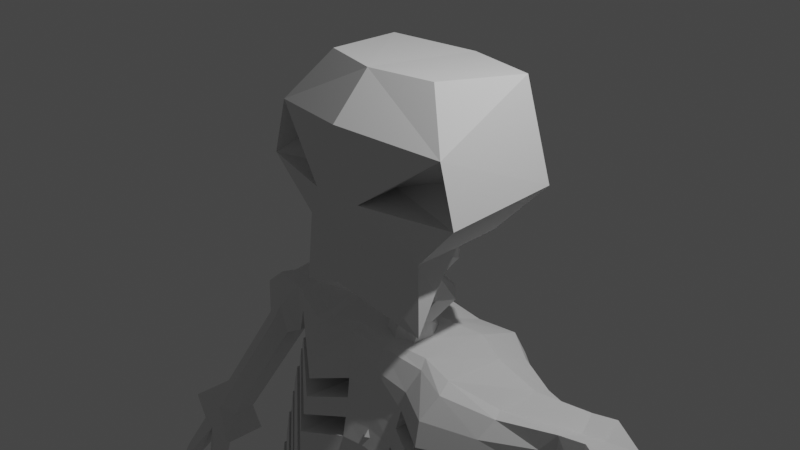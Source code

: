 # Source: blender_squelette_exo.blend  (saved by Blender 2.80.75; exported with 4.5.12 LTS)
import bpy
from mathutils import Matrix  # noqa: F401  (used for matrix-valued properties, if any)

bpy.ops.wm.read_factory_settings(use_empty=True)
scene = bpy.context.scene
scene.name = 'Scene'

# ---- collections
col_collection = bpy.data.collections.new('Collection'); scene.collection.children.link(col_collection)

# ---- world
world_world = bpy.data.worlds.new('World'); scene.world = world_world
world_world.use_nodes = True; world_world.node_tree.nodes.clear()
_N = world_world.node_tree.nodes; _L = world_world.node_tree.links
n0 = _N.new('ShaderNodeOutputWorld'); n0.name = 'World Output'; n0.location = (300, 300)
n1 = _N.new('ShaderNodeBackground'); n1.name = 'Background'; n1.location = (10, 300)
n1.inputs[0].default_value = (0.05088, 0.05088, 0.05088, 1.0)
_L.new(n1.outputs[0], n0.inputs[0])
n0.is_active_output = True
world_world.color = (0.05088, 0.05088, 0.05088)
world_world.use_sun_shadow = False
world_world.sun_shadow_jitter_overblur = 0.0

# ---- cameras
cam_camera = bpy.data.cameras.new('Camera')
cam_camera.clip_end = 100.0
cam_camera.ortho_scale = 7.314

# ---- lights
light_light = bpy.data.lights.new('Light', 'POINT')
light_light.transmission_factor = 0.0
light_light.energy = 1000.0
light_light.shadow_soft_size = 0.1
light_light.shadow_maximum_resolution = 0.006
light_light.use_absolute_resolution = True

# ---- meshes
me_cube_002 = bpy.data.meshes.new('Cube.002')
me_cube_002.from_pydata([(0.0, -0.7952, 0.1484), (1.104, -0.5453, 1.132), (0.0, 1.155, 0.1481), (1.284, -0.5442, 0.504), (0.4404, 0.9643, -0.07901), (0.4896, 1.076, 0.9339), (0.9176, 1.078, 0.432), (0.0, 0.9937, -0.219), (0.0, -0.8342, 1.244), (0.2949, -0.812, 0.5153), (0.0, -0.8202, -0.4178), (1.012, -0.1025, 0.7889), (0.2855, -0.3009, 0.5389), (0.8386, -0.5311, -0.8196), (0.0, -0.4009, 1.698), (0.0, 1.062, 1.532), (0.6378, -0.2799, -0.8284), (0.695, -0.2249, 1.685), (0.0, -0.3913, -0.7784), (0.8152, 0.0007847, -0.01858), (0.7975, 0.5602, -0.01408), (0.9215, 0.7977, 1.582), (0.7896, -0.4967, -0.03873), (1.247, 0.8139, 0.5305), (0.7847, -0.253, -0.4391), (0.0, -0.8647, 0.5065), (0.2544, 0.408, -0.01312), (0.2701, 0.7006, -0.1362), (0.0, -0.0505, -0.3187), (0.0, 0.362, 0.003407), (0.0, 0.8609, -0.3654), (0.2161, 0.4563, -0.1912), (0.2307, 0.6499, -0.2867), (0.0, 0.3695, -0.154), (0.0, 0.9058, -0.6815), (0.2482, 0.3437, -0.4412), (0.2684, 0.6083, -0.5715), (0.0, 0.2429, -0.3986), (0.0, 0.5855, -0.8146), (0.191, 0.2347, -0.6634), (0.2035, 0.3958, -0.7431), (0.0, 0.1557, -0.6291), (0.0, 0.8478, -1.089), (0.268, 0.2804, -0.9628), (0.2941, 0.5483, -1.04), (0.0, 0.06588, -0.9365), (0.0, 0.4462, -1.257), (0.2118, 0.08103, -1.168), (0.2289, 0.2575, -1.225), (0.0, 0.01369, -1.145), (0.0, 0.6648, -1.547), (0.2116, -0.003672, -1.546), (0.2213, 0.3175, -1.582), (0.0, -0.1094, -1.531), (0.0, 0.3602, -1.703), (0.1297, -0.06728, -1.754), (0.1291, 0.144, -1.744), (0.0, -0.1818, -1.747), (0.0, 0.5252, -1.979), (0.1924, -0.1637, -1.987), (0.1753, 0.1636, -2.015), (0.0, -0.3123, -1.975), (0.0, 0.2707, -2.213), (0.1117, -0.1985, -2.217), (0.1011, 0.01896, -2.234), (0.0, -0.3123, -2.209), (0.0, 0.2559, -2.615), (0.1955, -0.3723, -2.471), (0.1856, -0.06087, -2.579), (0.0, -0.5205, -2.456), (0.0, 0.1727, -2.807), (0.1411, -0.2563, -2.73), (0.1345, -0.04372, -2.789), (0.0, -0.3763, -2.726), (0.0, 0.3141, -3.129), (0.205, -0.3906, -2.998), (0.1896, -0.06925, -3.101), (0.0, -0.5428, -2.987), (0.0, 0.2343, -3.314), (0.1488, -0.1665, -3.229), (0.1378, 0.04259, -3.281), (0.0, -0.2886, -3.224), (0.0, 0.3466, -3.488), (1.174, 0.9779, -8.263), (0.1919, -0.1747, -3.586), (0.0, -0.6561, -3.55), (1.347, 1.117, -9.952), (0.1409, -0.2088, -3.74), (0.1355, 0.005691, -3.764), (1.291, -0.3214, -8.674), (1.428, 0.1761, -10.25), (0.2013, -0.5092, -3.548), (0.0, 0.8278, -9.647), (0.0, 0.2027, -3.767), (0.0, -0.303, -3.743), (0.0, 0.4615, -3.916), (0.2042, -0.3667, -3.962), (0.1869, -0.06249, -4.017), (0.0, -0.5081, -3.961), (0.0, 0.3295, -4.166), (0.1401, -0.07778, -4.127), (0.1295, 0.1392, -4.155), (0.0, -0.1777, -4.126), (0.0, 0.4956, -4.314), (0.1682, -0.314, -4.382), (0.1903, -0.01649, -4.374), (0.0, -0.4304, -4.391), (0.0, 0.1822, -4.48), (0.1137, -0.2059, -4.511), (0.1279, -0.01595, -4.503), (0.0, -0.2855, -4.518), (1.705, 0.8323, -8.403), (1.82, 0.7856, -9.658), (1.76, 0.2127, -8.599), (1.841, 0.5444, -9.733), (1.256, 1.234, -9.107), (0.0, 1.02, -9.245), (1.364, 0.02593, -9.493), (1.758, 1.003, -9.038), (1.797, 0.564, -9.175), (0.0, 0.5192, -4.611), (0.176, -0.2617, -4.706), (0.1879, 0.02617, -4.672), (0.0, -0.3883, -4.721), (0.0, 0.5072, -7.392), (0.131, 0.1129, -7.458), (0.1416, 0.3159, -7.436), (0.0, 0.00368, -7.468), (0.0, 0.6463, -7.681), (0.2085, 0.05035, -7.886), (0.2143, 0.3549, -7.791), (0.0, -0.07842, -7.921), (0.0, 0.5742, -8.397), (0.0, -0.09371, -8.617), (0.0, 0.2513, -8.492), (0.0, -0.6549, -3.334), (0.0, -0.1514, -1.387), (0.0, 1.005, -3.664), (0.0, 1.269, -1.713), (1.839, -0.04455, -2.9), (2.119, 0.4792, -1.773), (1.899, 0.7675, -3.04), (1.864, 0.7475, -1.822), (0.9004, 0.5375, -3.88), (0.9715, 0.9551, -1.653), (0.8193, -0.9021, -3.622), (0.8842, -0.1497, -1.461), (0.0, -0.5216, -2.585), (0.0, 1.379, -2.876), (1.915, 0.903, -2.602), (1.852, 0.09228, -2.462), (0.8279, -0.7458, -2.717), (0.9366, 1.014, -3.031), (1.845, 0.01304, -2.686), (1.849, 0.05959, -2.62), (1.906, 0.825, -2.826), (1.911, 0.8719, -2.76), (0.0, 1.174, -3.364), (0.0, 1.297, -3.101), (0.9484, 1.085, -2.825), (0.9601, 1.136, -2.61), (0.9706, 1.163, -2.391), (0.9815, 1.171, -2.079), (0.8343, -0.6905, -2.512), (0.8412, -0.6321, -2.302), (0.8473, -0.5783, -2.09), (0.8523, -0.5298, -1.784), (1.845, 0.1085, -2.39), (1.838, 0.1251, -2.315), (1.83, 0.1469, -2.241), (1.852, 0.149, -1.94), (1.908, 0.9186, -2.53), (1.901, 0.9338, -2.454), (1.893, 0.9479, -2.378), (1.886, 0.9603, -2.21), (0.0, 1.43, -2.564), (0.0, 1.469, -2.335), (0.0, 1.497, -2.197), (0.0, 1.515, -1.966), (0.0, -0.3511, -1.667), (0.0, -0.3522, -1.922), (0.0, -0.3994, -2.147), (0.0, -0.4555, -2.37), (0.0, -0.5412, -2.819), (0.0, -0.5855, -3.095), (0.911, 0.7336, -3.603), (0.9234, 0.8984, -3.294), (0.8217, -0.8302, -3.322), (0.8249, -0.775, -2.994), (0.2951, 0.9526, -3.661), (0.4914, -0.089, -1.402), (0.5291, 1.282, -1.659), (0.2633, -0.7018, -3.401), (0.3203, -0.6221, -3.149), (0.3613, 1.134, -3.428), (0.3925, 1.36, -2.922), (0.3318, -0.5417, -2.617), (0.5172, 1.499, -2.028), (0.488, 1.482, -2.255), (0.46, 1.453, -2.388), (0.4279, 1.412, -2.614), (0.44, -0.3229, -1.744), (0.4148, -0.3631, -1.969), (0.3874, -0.4137, -2.189), (0.359, -0.474, -2.407), (0.3518, -0.5681, -2.861), (0.4031, 1.268, -3.155), (2.347, 0.2351, -1.638), (2.33, 0.7691, -1.637), (2.398, 0.3055, -2.57), (2.711, 0.3227, -2.349), (2.392, 0.6371, -2.567), (2.704, 0.6544, -2.346), (2.0, 0.7615, -2.321), (2.62, 0.7791, -1.884), (2.018, 0.2263, -2.322), (2.637, 0.2451, -1.885), (2.026, 0.221, -1.701), (2.042, 0.7321, -1.684), (2.545, 0.7864, -2.454), (2.558, 0.1735, -2.461), (2.331, 0.1593, -2.103), (2.311, 0.7696, -2.102), (4.739, 0.4157, -5.075), (4.286, 0.4084, -5.389), (4.722, 0.6859, -5.074), (4.269, 0.6786, -5.388), (4.178, 0.3756, -4.43), (3.864, 0.3582, -4.648), (4.171, 0.7073, -4.427), (3.857, 0.6899, -4.645), (4.608, 0.859, -4.635), (3.894, 0.837, -5.132), (4.628, 0.2459, -4.636), (3.914, 0.2239, -5.133), (4.515, 0.405, -5.239), (4.498, 0.6752, -5.238), (4.011, 0.8391, -4.535), (4.023, 0.2263, -4.541), (4.273, 0.1472, -4.885), (4.25, 0.8479, -4.884), (1.85, 0.498, -2.049), (2.399, 0.5043, -1.723), (2.395, 0.4713, -2.568), (2.707, 0.4886, -2.347), (2.628, 0.5121, -1.884), (2.009, 0.494, -2.322), (4.73, 0.5508, -5.074), (4.278, 0.5435, -5.389), (4.175, 0.5414, -4.429), (3.86, 0.5241, -4.647), (3.904, 0.5304, -5.132), (4.618, 0.5524, -4.636), (1.395, 0.8428, -1.792), (1.339, 0.1415, -1.722), (1.336, -0.1823, -1.929), (1.337, -0.2159, -2.165), (1.432, 1.065, -2.144), (1.431, 1.054, -2.385), (4.532, 0.6917, -5.3), (4.552, 0.5462, -5.295), (5.174, 0.6258, -6.709), (4.295, 0.5297, -5.451), (4.929, 0.5932, -6.858), (4.572, 0.4067, -5.291), (4.85, 0.7366, -6.481), (4.885, 0.4507, -6.475), (5.984, 0.695, -7.773), (6.097, 0.5046, -7.865), (6.079, 0.3881, -7.593), (5.687, 0.3012, -7.807), (5.482, 0.6072, -6.524), (4.809, 0.5747, -5.139), (5.724, 0.6519, -6.375), (5.749, 0.7863, -6.736), (5.794, 0.502, -6.724), (6.375, 0.6896, -7.531), (6.284, 0.7634, -8.92), (6.428, 0.297, -8.726), (5.876, 0.07177, -8.919), (6.786, 0.6844, -8.581), (6.559, 0.5725, -9.341), (6.676, 0.2955, -9.225), (0.0, 0.6653, -1.44), (0.9856, 0.5059, -1.446), (0.5674, 0.7033, -1.42), (1.424, 0.5893, -1.67), (0.0, -0.2358, -1.439), (0.934, -0.3243, -1.534), (0.5315, -0.1905, -1.485), (1.403, -0.004931, -1.737), (4.366, 0.4981, -5.41), (5.788, 0.3012, -7.745), (6.299, 0.59, -7.539), (4.748, 0.5316, -5.178), (4.918, 0.5566, -6.759), (5.742, 0.6135, -6.465), (6.017, 0.08525, -8.835), (6.859, 0.6306, -8.067), (0.7744, 0.6598, -10.02), (0.3947, 1.023, -10.08), (0.2706, 0.2467, -10.2), (1.267, 0.4053, -10.16), (1.247, 1.023, -9.979), (0.578, 0.5075, -11.23), (1.168, 0.5286, -11.2), (0.5704, 0.8817, -11.22), (1.16, 0.9028, -11.19), (0.1395, 1.032, -10.75), (1.481, 1.06, -10.68), (0.1675, 0.3404, -10.75), (1.509, 0.3688, -10.69), (0.7503, 0.3595, -10.05), (0.7636, 0.9711, -9.973), (0.8756, 1.029, -11.26), (0.8769, 0.3595, -11.21), (0.844, 0.2557, -10.72), (0.8121, 1.204, -10.72), (2.766, 0.2177, -15.27), (1.916, 0.2117, -15.32), (2.74, 0.5099, -15.18), (1.89, 0.5039, -15.23), (2.543, -0.06456, -14.34), (1.953, -0.08231, -14.37), (2.53, 0.2959, -14.23), (1.94, 0.2781, -14.26), (2.938, 0.579, -14.64), (1.596, 0.558, -14.71), (2.975, -0.0873, -14.83), (1.634, -0.1083, -14.91), (2.34, 0.209, -15.3), (2.313, 0.5012, -15.22), (2.242, 0.4184, -14.25), (2.252, -0.2262, -14.4), (2.308, -0.1931, -14.9), (2.266, 0.5685, -14.68), (0.3225, 0.6589, -10.02), (1.263, 0.7137, -10.13), (0.5742, 0.6946, -11.23), (1.164, 0.7157, -11.2), (1.495, 0.7146, -10.68), (0.1535, 0.6862, -10.75), (2.753, 0.3638, -15.23), (1.903, 0.3578, -15.27), (2.536, 0.1157, -14.28), (1.947, 0.09791, -14.32), (1.615, 0.2248, -14.81), (2.957, 0.2459, -14.74), (2.308, 0.5391, -15.29), (2.341, 0.3822, -15.34), (2.028, 0.962, -17.05), (1.876, 0.3599, -15.35), (1.587, 0.9225, -17.06), (2.373, 0.2318, -15.39), (1.781, 0.979, -16.61), (1.837, 0.6463, -16.7), (2.076, 1.63, -18.43), (2.319, 1.428, -18.67), (2.152, 1.08, -18.41), (1.757, 1.326, -18.6), (2.583, 0.9472, -17.05), (2.804, 0.4174, -15.33), (3.022, 0.9997, -17.04), (2.764, 1.234, -17.36), (2.839, 1.154, -17.46), (2.83, 1.483, -18.52), (2.004, 0.327, -15.36), (1.931, 1.187, -18.62), (2.678, 1.304, -18.56), (2.694, 0.3698, -15.34), (1.651, 0.8579, -16.97), (2.975, 0.9813, -17.14), (1.254, 0.09078, -8.544), (1.402, 0.4745, -10.15), (0.0, 0.2078, -9.849), (1.743, 0.4093, -8.537), (1.835, 0.6209, -9.709), (1.785, 0.7032, -9.131), (0.0, 0.3275, -9.469), (1.379, 0.7425, -10.07), (0.0, 0.2133, -8.657), (1.829, 0.6896, -9.688), (0.0, 0.6167, -9.375), (1.221, 0.4611, -8.426), (0.0, 0.4666, -9.764), (1.727, 0.5859, -8.481), (1.774, 0.8284, -9.092), (1.355, 1.015, -9.984), (1.822, 0.7596, -9.666), (0.0, 0.911, -9.28), (1.187, 0.838, -8.307), (0.0, 0.7301, -9.678), (1.711, 0.7656, -8.424), (1.763, 0.9557, -9.052), (1.263, -0.01231, -8.576), (0.0, 0.1357, -9.872), (1.747, 0.3601, -8.552), (1.788, 0.6684, -9.142), (1.409, 0.3999, -10.18), (1.836, 0.6018, -9.715), (0.0, 0.247, -9.495), (0.0, 0.7639, -8.454), (0.0, 0.8745, -9.696), (0.0, -0.0388, -9.991), (0.0, -0.5196, -8.87), (0.0, 0.008954, -9.56), (0.0, 1.055, -9.223), (0.0, 0.2509, -9.898), (0.0, 0.5113, -9.814), (0.0, 0.7762, -9.728), (0.0, -0.2142, -8.771), (0.0, 0.1785, -9.921), (1.221, 1.096, -9.931), (1.236, 0.3752, -10.15), (0.7373, 1.018, -9.848), (0.7511, 0.306, -10.07), (0.0, -0.6888, -3.602), (0.0, 0.9714, -3.852), (1.836, -0.07704, -3.003), (1.896, 0.7366, -3.144), (0.9, 0.498, -4.147), (0.8176, -0.9366, -3.889), (0.2933, 0.9186, -3.929), (0.2615, -0.7358, -3.668), (0.0, -0.7374, -3.863), (0.0, 0.9166, -4.113), (1.833, -0.1207, -3.265), (1.892, 0.6952, -3.406), (0.9018, 0.4348, -4.407), (0.8161, -0.9879, -4.151), (0.2927, 0.8638, -4.19), (0.2596, -0.7857, -3.929), (0.0, 0.8693, -4.3), (0.0, -0.7751, -4.051), (0.2959, 0.8165, -4.376), (1.833, -0.1556, -3.274), (1.891, 0.6612, -3.414), (0.8167, -1.026, -4.338), (0.9057, 0.3847, -4.594), (0.2603, -0.8241, -4.117), (0.0, 0.7795, -4.615), (0.0, -0.8423, -4.367), (0.304, 0.7263, -4.691), (1.832, -0.2123, -3.591), (1.89, 0.6049, -3.732), (0.8174, -1.089, -4.655), (0.9137, 0.2954, -4.909), (0.2624, -0.8921, -4.433), (0.0, 0.1933, -4.912), (0.1227, -0.1508, -4.991), (0.1117, 0.02886, -4.956), (0.0, -0.2374, -5.031), (0.0, 0.4588, -5.104), (0.1655, -0.1351, -5.39), (0.1848, 0.1141, -5.256), (0.0, -0.243, -5.449), (0.0, 0.44, -5.428), (0.1257, -0.1499, -5.715), (0.1261, 0.01383, -5.592), (0.0, -0.2579, -5.735), (0.0, 0.7055, -6.377), (0.1801, 0.4056, -6.508), (0.1592, 0.09959, -6.649), (0.0, -0.07585, -6.578), (0.0, 0.5533, -5.711), (0.1729, -0.03828, -6.086), (0.194, 0.2842, -5.924), (0.0, -0.1798, -6.098), (0.0, 0.4915, -6.166), (0.1251, 0.08984, -6.344), (0.1388, 0.2921, -6.252), (0.0, -0.03119, -6.296), (0.0, 0.6016, -6.906), (0.1417, 0.217, -6.857), (0.1314, 0.4207, -6.892), (0.0, 0.09793, -6.855), (0.0, 0.692, -7.146), (0.1788, 0.06918, -7.221), (0.2002, 0.3993, -7.199), (0.0, -0.0675, -7.234), (0.0, 0.7119, -4.843), (0.0, -0.8922, -4.597), (0.3112, 0.6564, -4.919), (1.831, -0.2551, -3.685), (1.889, 0.5632, -3.826), (0.8171, -1.132, -4.885), (0.9194, 0.2305, -5.137), (0.2639, -0.9419, -4.663), (0.0, 0.63, -5.112), (0.0, -0.9497, -4.869), (0.3197, 0.5729, -5.188), (1.83, -0.3051, -3.958), (1.889, 0.5127, -4.098), (0.8162, -1.181, -5.158), (0.9251, 0.1574, -5.407), (0.2651, -0.9984, -4.935), (0.6935, 1.016, -11.24), (0.6985, 0.4478, -11.22), (0.4403, 0.3063, -10.74), (0.4107, 1.195, -10.73), (2.087, 0.2106, -15.31), (2.061, 0.5028, -15.22), (2.062, 0.409, -14.26), (2.074, -0.1403, -14.38), (1.906, -0.1425, -14.9), (1.866, 0.5622, -14.7), (0.464, 0.2922, -10.14), (0.5047, 0.6593, -10.02), (0.5435, 1.002, -10.04), (2.392, 0.4143, -14.24), (1.022, 1.024, -11.22), (7.025, 0.6339, -9.074), (6.331, 0.1046, -9.305), (6.935, 0.5056, -9.081), (6.766, 0.415, -9.643), (6.866, 0.1816, -9.531), (6.468, 0.03987, -9.684), (7.166, 0.5028, -9.425), (6.57, 0.04853, -9.624), (7.089, 0.3927, -9.431), (6.236, 0.3021, -8.088), (5.772, 0.1982, -8.306), (6.584, 0.7243, -8.002), (6.119, 0.7257, -8.288), (5.891, 0.2042, -8.235), (6.494, 0.5954, -8.008), (6.921, 0.7133, -8.016), (7.235, 0.7399, -8.298), (7.201, 0.6329, -8.744), (7.339, 0.5256, -9.008), (7.407, 0.7295, -8.561), (7.03, 0.6768, -8.655), (6.648, 0.7015, -7.773), (5.727, 0.2523, -8.044), (6.048, 0.7096, -8.017), (6.153, 0.3504, -7.812), (5.837, 0.2552, -7.977), (6.392, 0.5925, -7.762), (7.49, 0.5717, -8.959), (6.522, 0.6168, -7.744), (6.712, 0.6242, -7.988), (7.151, 0.6486, -8.293), (7.314, 0.6568, -8.557), (7.424, 0.5259, -8.953), (6.927, 0.2219, -9.806), (6.946, 0.1448, -9.765), (6.974, 0.07618, -9.746), (6.814, 0.00421, -9.796), (6.759, -0.000472, -9.828), (6.92, 0.2485, -9.821), (7.095, 0.1903, -9.692), (7.136, 0.2498, -9.688), (6.212, 0.0945, -9.376), (6.788, 0.6578, -8.327), (7.056, 0.6629, -8.476), (7.223, 0.6447, -8.652), (7.347, 0.5257, -8.98), (0.0, 1.283, 0.8401), (2.279, 1.275, -19.13), (2.152, 0.8014, -18.76), (1.898, 0.9631, -19.03), (2.647, 1.033, -19.09), (1.931, 0.7618, -18.84), (2.53, 0.8914, -18.83), (2.271, -0.2804, -19.22), (2.152, -0.7577, -18.77), (1.898, -0.596, -19.04), (2.647, -0.5265, -19.1), (1.931, -0.7973, -18.86), (2.53, -0.6676, -18.85)], [], [(9, 8, 25), (1, 3, 23), (20, 23, 19), (15, 14, 21), (1, 21, 17), (0, 13, 22), (22, 24, 19), (3, 22, 19, 23), (20, 4, 6, 23), (21, 23, 6, 5), (16, 24, 13), (22, 13, 24), (13, 10, 18, 16), (4, 7, 2, 6), (9, 3, 12), (9, 0, 22, 3), (1, 17, 14, 8), (12, 11, 1, 9), (13, 0, 10), (19, 24, 28, 26), (3, 1, 11), (5, 15, 21), (21, 14, 17), (21, 1, 23), (25, 0, 9), (8, 9, 1), (20, 19, 26, 27), (18, 28, 24, 16), (28, 29, 26), (20, 27, 7, 4), (27, 26, 29, 7), (32, 30, 33, 31), (34, 36, 40, 38), (30, 32, 36, 34), (32, 31, 35, 36), (31, 33, 37, 35), (36, 35, 39, 40), (35, 37, 41, 39), (50, 52, 56, 54), (42, 44, 48, 46), (44, 43, 47, 48), (43, 45, 49, 47), (52, 51, 55, 56), (51, 53, 57, 55), (58, 60, 64, 62), (60, 59, 63, 64), (59, 61, 65, 63), (66, 68, 72, 70), (68, 67, 71, 72), (67, 69, 73, 71), (74, 76, 80, 78), (76, 75, 79, 80), (75, 77, 81, 79), (82, 84, 88, 93), (88, 87, 94, 93), (84, 91, 87, 88), (91, 85, 94, 87), (97, 95, 93, 88), (80, 84, 82, 78), (80, 79, 91, 84), (95, 97, 101, 99), (97, 96, 100, 101), (96, 98, 102, 100), (103, 105, 109, 107), (105, 104, 108, 109), (104, 106, 110, 108), (41, 45, 43, 39), (40, 39, 43, 44), (40, 44, 42, 38), (48, 47, 51, 52), (48, 52, 50, 46), (49, 53, 51, 47), (57, 61, 59, 55), (56, 60, 58, 54), (56, 55, 59, 60), (64, 68, 66, 62), (64, 63, 67, 68), (65, 69, 67, 63), (72, 76, 74, 70), (72, 71, 75, 76), (73, 77, 75, 71), (81, 85, 91, 79), (87, 96, 97, 88), (94, 98, 96, 87), (105, 103, 99, 101), (104, 105, 101, 100), (106, 104, 100, 102), (116, 389, 132, 401, 406), (406, 401, 83, 115), (115, 83, 111, 118), (411, 415, 413, 398, 90, 403), (397, 396, 113, 119), (387, 86, 112, 388), (117, 90, 114, 119), (394, 89, 113, 396), (89, 117, 119, 113), (399, 397, 119, 114), (86, 115, 118, 112), (402, 406, 115, 86, 412, 414), (391, 389, 116, 92), (110, 123, 121, 108), (109, 108, 121, 122), (109, 122, 120, 107), (128, 130, 134, 132), (130, 129, 133, 134), (127, 131, 129, 125), (126, 125, 129, 130), (126, 130, 128, 124), (171, 172, 168, 167), (420, 421, 418, 419), (285, 283, 136, 190), (286, 284, 146, 254), (192, 135, 416, 423), (256, 255, 166, 165), (189, 194, 185, 143), (192, 193, 184, 135), (141, 155, 153, 139), (139, 153, 187, 145), (197, 191, 144, 162), (198, 197, 162, 161), (200, 199, 160, 159), (290, 254, 146, 288), (167, 168, 164, 163), (289, 190, 136, 287), (204, 203, 181, 182), (202, 201, 179, 180), (173, 174, 170, 169), (174, 142, 241, 170), (258, 257, 174, 173), (257, 253, 142, 174), (159, 160, 172, 171), (186, 152, 149, 156), (156, 149, 150, 154), (205, 196, 147, 183), (154, 150, 151, 188), (143, 185, 155, 141), (206, 195, 152, 186), (198, 199, 176, 177), (195, 148, 175, 200), (194, 157, 158, 206), (180, 181, 203, 202), (147, 196, 204, 182), (184, 193, 205, 183), (158, 148, 195, 206), (188, 151, 196, 205), (165, 166, 201, 202), (163, 164, 203, 204), (288, 146, 190, 289), (175, 176, 199, 200), (177, 178, 197, 198), (178, 138, 191, 197), (145, 187, 193, 192), (137, 157, 194, 189), (421, 420, 422, 423), (284, 285, 190, 146), (198, 161, 165, 202), (199, 203, 164, 160), (200, 159, 163, 204), (195, 196, 151, 152), (206, 186, 188, 205), (194, 193, 187, 185), (198, 202, 203, 199), (200, 204, 196, 195), (206, 205, 193, 194), (185, 187, 153, 155), (186, 156, 154, 188), (150, 149, 152, 151), (160, 164, 168, 172), (256, 165, 161, 258), (159, 171, 167, 163), (26, 31, 33, 29), (31, 26, 27, 32), (7, 30, 32, 27), (140, 242, 208, 218), (222, 214, 212, 219), (240, 232, 230, 237), (221, 216, 207, 217), (246, 243, 209, 215), (245, 242, 207, 216), (244, 245, 216, 210), (241, 246, 215, 170), (220, 210, 216, 221), (218, 208, 214, 222), (142, 218, 222, 213), (209, 220, 221, 215), (215, 221, 217, 170), (213, 222, 219, 211), (241, 140, 218, 142), (239, 234, 224, 235), (252, 249, 227, 233), (251, 248, 224, 234), (250, 251, 234, 228), (247, 252, 233, 223), (238, 228, 234, 239), (236, 226, 232, 240), (225, 236, 240, 231), (227, 238, 239, 233), (233, 239, 235, 223), (231, 240, 237, 229), (244, 210, 227, 249), (210, 220, 238, 227), (220, 209, 228, 238), (219, 212, 229, 237), (211, 219, 237, 230), (243, 211, 230, 250), (209, 243, 250, 228), (212, 244, 249, 229), (225, 231, 252, 247), (230, 232, 251, 250), (232, 226, 248, 251), (231, 229, 249, 252), (142, 213, 246, 241), (212, 214, 245, 244), (214, 208, 242, 245), (213, 211, 243, 246), (217, 207, 242, 140), (169, 256, 258, 173), (162, 144, 253, 257), (161, 162, 257, 258), (217, 140, 254, 290), (169, 170, 255, 256), (218, 286, 254, 140), (170, 241, 140, 217), (259, 265, 261, 260), (260, 261, 266, 264), (291, 295, 263, 262), (262, 263, 265, 259), (260, 264, 291, 262, 259), (295, 266, 269, 292), (261, 265, 267, 268), (265, 263, 270, 267), (266, 261, 268, 269), (264, 275, 271, 260), (260, 271, 274, 259), (259, 274, 273, 272), (294, 296, 275, 264), (260, 259, 272, 294, 264), (273, 274, 267, 276), (524, 520, 278, 297), (271, 275, 269, 268), (296, 273, 276, 293), (274, 271, 268, 267), (277, 279, 552, 281), (280, 277, 281, 511), (523, 521, 279, 277), (522, 523, 277, 280), (280, 511, 513), (297, 278, 282, 512), (142, 253, 286, 218), (144, 191, 285, 284), (253, 144, 284, 286), (191, 138, 283, 285), (170, 217, 290, 255), (166, 288, 289, 201), (201, 289, 287, 179), (255, 290, 288, 166), (225, 247, 272), (259, 236, 225, 272), (226, 236, 259), (279, 297, 512, 552), (278, 280, 513, 282), (275, 296, 293, 269), (521, 524, 297, 279), (272, 273, 296, 294), (520, 525, 280, 278), (263, 295, 292, 270), (264, 266, 295, 291), (247, 272, 294, 223), (226, 259, 262), (248, 226, 262), (291, 224, 248, 262), (235, 264, 291, 224), (223, 294, 264, 235), (299, 337, 303, 313), (317, 309, 307, 510, 314), (505, 327, 325, 502), (316, 311, 302, 312), (341, 338, 304, 310), (340, 337, 302, 311), (339, 340, 311, 305), (336, 341, 310, 301), (315, 305, 311, 316), (313, 303, 309, 317), (508, 313, 317, 499), (497, 315, 316, 498), (498, 316, 312, 506), (499, 317, 314, 496), (507, 299, 313, 508), (504, 329, 319, 500), (347, 344, 322, 328), (346, 343, 319, 329), (345, 346, 329, 323), (342, 347, 328, 318), (503, 323, 329, 504), (501, 321, 327, 505), (320, 331, 335, 326), (322, 333, 334, 328), (328, 334, 330, 318), (326, 335, 332, 509, 324), (339, 305, 322, 344), (305, 315, 333, 322), (497, 304, 323, 503), (314, 510, 509, 332), (496, 314, 332, 502), (338, 306, 325, 345), (304, 338, 345, 323), (307, 339, 344, 324), (320, 326, 347, 342), (325, 327, 346, 345), (327, 321, 343, 346), (326, 324, 344, 347), (300, 308, 341, 336), (307, 309, 340, 339), (309, 303, 337, 340), (308, 306, 338, 341), (312, 302, 337, 299), (506, 507, 299, 312), (348, 354, 350, 349), (349, 350, 355, 353), (366, 370, 352, 351), (351, 352, 354, 348), (349, 353, 366, 351, 348), (370, 355, 358, 367), (350, 354, 356, 357), (354, 352, 359, 356), (355, 350, 357, 358), (353, 364, 360, 349), (349, 360, 363, 348), (348, 363, 362, 361), (369, 371, 364, 353), (349, 348, 361, 369, 353), (362, 363, 356, 365), (360, 364, 358, 357), (371, 362, 365, 368), (363, 360, 357, 356), (320, 342, 361), (348, 331, 320, 361), (321, 501, 331, 348), (364, 371, 368, 358), (361, 362, 371, 369), (352, 370, 367, 359), (353, 355, 370, 366), (342, 361, 369, 318), (321, 348, 351), (343, 321, 351), (366, 319, 343, 351), (330, 353, 366, 319, 500), (318, 369, 353, 330), (395, 400, 378, 374), (381, 386, 377, 376), (383, 372, 375, 385), (398, 373, 376, 399), (386, 385, 375, 377), (134, 380, 410, 133), (131, 133, 129), (393, 392, 385, 386), (390, 383, 385, 392), (388, 393, 386, 381), (374, 378, 382, 384), (373, 379, 381, 376), (400, 405, 404, 410, 380, 382, 378), (112, 118, 393, 388), (83, 390, 392, 111), (118, 111, 392, 393), (414, 412, 303, 313), (384, 382, 389, 391), (379, 387, 388, 381), (382, 380, 132, 389), (90, 398, 399, 114), (376, 377, 397, 399), (372, 394, 396, 375), (377, 375, 396, 397), (312, 302, 413, 415), (374, 407, 411, 395), (372, 133, 410, 394), (92, 402, 409, 391), (132, 134, 380), (391, 409, 408, 384), (384, 408, 407, 374), (383, 134, 133, 372), (92, 116, 406, 402), (90, 117, 405, 403), (394, 410, 404, 89), (117, 89, 404, 405), (401, 132, 134, 383, 390, 83), (29, 33, 30, 7), (12, 3, 11), (302, 337, 379, 373), (303, 412, 86, 387), (413, 302, 373, 398), (337, 303, 387, 379), (407, 312, 415, 411), (402, 414, 313, 409), (409, 313, 299, 408), (408, 299, 312, 407), (422, 420, 428, 430), (419, 418, 426, 427), (420, 419, 427, 428), (189, 192, 423, 422), (141, 139, 145, 143), (192, 189, 143, 145), (137, 189, 422, 417), (421, 423, 431, 429), (418, 421, 429, 426), (417, 422, 430, 425), (423, 416, 424, 431), (439, 433, 441, 447), (432, 434, 442, 440), (435, 437, 445, 443), (425, 430, 434, 432), (431, 424, 433, 439), (447, 441, 481, 487), (438, 436, 444, 446), (436, 435, 443, 444), (434, 438, 446, 442), (437, 439, 447, 445), (431, 430, 428, 429), (434, 430, 431, 439), (439, 437, 438, 434), (436, 438, 437, 435), (427, 426, 429, 428), (452, 454, 458, 456), (454, 453, 457, 458), (453, 455, 459, 457), (454, 452, 448, 450), (453, 454, 450, 449), (455, 453, 449, 451), (464, 466, 470, 468), (466, 465, 469, 470), (465, 467, 471, 469), (466, 464, 456, 458), (465, 466, 458, 457), (467, 465, 457, 459), (476, 478, 126, 124), (478, 477, 125, 126), (477, 479, 127, 125), (478, 476, 472, 474), (477, 478, 474, 473), (479, 477, 473, 475), (122, 121, 449, 450), (123, 451, 449, 121), (122, 450, 448, 120), (468, 470, 461, 460), (469, 471, 463, 462), (470, 469, 462, 461), (460, 461, 474, 472), (461, 462, 473, 474), (462, 463, 475, 473), (480, 482, 490, 488), (483, 485, 493, 491), (485, 487, 495, 493), (440, 442, 482, 480), (487, 481, 489, 495), (486, 484, 492, 494), (484, 483, 491, 492), (482, 486, 494, 490), (490, 495, 489, 488), (447, 442, 446, 445), (495, 490, 494, 493), (447, 487, 482, 442), (487, 485, 486, 482), (484, 486, 485, 483), (492, 491, 493, 494), (444, 443, 445, 446), (301, 336, 507, 506), (306, 496, 502, 325), (315, 497, 503, 333), (331, 501, 505, 335), (333, 503, 504, 334), (334, 504, 500, 330), (336, 507, 508, 300), (308, 499, 496, 306), (310, 498, 506, 301), (304, 497, 498, 310), (300, 508, 499, 308), (335, 505, 502, 332), (509, 510, 307, 324), (282, 513, 519, 515), (513, 511, 517, 519), (281, 552, 516, 514), (511, 281, 514, 517), (280, 553, 298, 540), (519, 517, 551, 550), (514, 516, 548, 549), (517, 514, 549, 551), (518, 515, 546, 547), (552, 512, 518, 516), (512, 282, 515, 518), (535, 537, 525, 520), (533, 536, 524, 521), (276, 267, 534, 523, 522), (534, 533, 521, 523), (536, 535, 520, 524), (280, 522, 526), (527, 531, 280, 526), (531, 527, 530, 528), (528, 530, 538, 529), (522, 276, 532, 526), (292, 269, 535, 536), (267, 270, 533, 534), (270, 292, 536, 533), (269, 293, 537, 535), (276, 532, 293), (293, 532, 539, 537), (539, 532, 526, 540), (537, 539, 540, 525), (280, 525, 540), (527, 526, 298, 541), (298, 526, 540), (530, 527, 541, 542), (538, 530, 542, 543), (554, 553, 280, 531), (555, 542, 541, 554), (556, 543, 542, 555), (529, 538, 543, 556), (547, 544, 549, 548), (544, 545, 546, 550), (549, 544, 550, 551), (546, 545, 544, 547), (515, 519, 550, 546), (516, 518, 547, 548), (529, 556, 555, 528), (528, 555, 554, 531), (541, 298, 553, 554), (400, 395, 411, 403, 405), (5, 6, 2, 557, 15), (359, 367, 562, 560), (358, 368, 563, 559), (367, 358, 559, 562), (365, 356, 558, 561), (356, 359, 560, 558), (368, 365, 561, 563), (562, 559, 565, 568), (559, 563, 569, 565), (560, 562, 568, 566), (563, 561, 567, 569), (561, 558, 564, 567), (558, 560, 566, 564), (568, 565, 569, 567, 564, 566)])
_uv = me_cube_002.uv_layers.new(name='UVMap')
_uv.uv.foreach_set('vector', [0.5358, 0.94, 0.625, 0.9999, 0.4965, 0.9999, 0.5727, 0.773, 0.5081, 0.7728, 0.5045, 0.5126, 0.375, 0.5674, 0.5045, 0.5126, 0.375, 0.6668, 0.875, 0.5092, 0.8751, 0.6668, 0.6292, 0.5453, 0.5727, 0.773, 0.6292, 0.5453, 0.6601, 0.6668, 0.4342, 1.0, 0.375, 0.764, 0.375, 0.7591, 0.375, 0.7591, 0.375, 0.6668, 0.375, 0.6668, 0.5081, 0.7728, 0.375, 0.7591, 0.375, 0.6668, 0.5045, 0.5126, 0.375, 0.5674, 0.375, 0.45, 0.5016, 0.45, 0.5045, 0.5126, 0.6292, 0.5453, 0.5045, 0.5126, 0.5016, 0.45, 0.6238, 0.45, 0.325, 0.6668, 0.375, 0.6668, 0.361, 0.75, 0.375, 0.7591, 0.361, 0.75, 0.375, 0.6668, 0.361, 0.75, 0.125, 0.75, 0.1258, 0.6668, 0.325, 0.6668, 0.375, 0.45, 0.375, 0.2508, 0.5009, 0.2499, 0.5016, 0.45, 0.5358, 0.94, 0.5081, 0.7728, 0.5384, 0.94, 0.5358, 0.94, 0.4342, 1.0, 0.375, 0.7591, 0.5081, 0.7728, 0.6195, 0.7496, 0.6601, 0.6668, 0.8751, 0.6668, 0.8749, 0.75, 0.5384, 0.94, 0.54, 0.8, 0.5727, 0.773, 0.5358, 0.94, 0.375, 0.764, 0.4342, 1.0, 0.375, 1.0, 0.375, 0.6668, 0.375, 0.6668, 0.375, 0.6668, 0.375, 0.6668, 0.5081, 0.7728, 0.5727, 0.773, 0.54, 0.8, 0.675, 0.5, 0.875, 0.5092, 0.6292, 0.5453, 0.6292, 0.5453, 0.8751, 0.6668, 0.6601, 0.6668, 0.6292, 0.5453, 0.5727, 0.773, 0.5045, 0.5126, 0.4965, 0.9999, 0.4342, 1.0, 0.5358, 0.94, 0.625, 0.9999, 0.5358, 0.94, 0.5727, 0.773, 0.375, 0.5674, 0.375, 0.6668, 0.375, 0.6668, 0.375, 0.5674, 0.1258, 0.6668, 0.375, 0.6668, 0.375, 0.6668, 0.325, 0.6668, 0.375, 0.6668, 0.0, 0.0, 0.375, 0.6668, 0.375, 0.5674, 0.375, 0.5674, 0.375, 0.2508, 0.375, 0.45, 0.375, 0.5674, 0.375, 0.6668, 0.0, 0.0, 0.375, 0.2508, 0.375, 0.5674, 0.375, 0.2508, 0.0, 0.0, 0.375, 0.6668, 0.375, 0.2508, 0.375, 0.5674, 0.375, 0.5674, 0.375, 0.2508, 0.375, 0.2508, 0.375, 0.5674, 0.375, 0.5674, 0.375, 0.2508, 0.375, 0.5674, 0.375, 0.6668, 0.375, 0.6668, 0.375, 0.5674, 0.375, 0.6668, 0.0, 0.0, 0.0, 0.0, 0.375, 0.6668, 0.375, 0.5674, 0.375, 0.6668, 0.375, 0.6668, 0.375, 0.5674, 0.375, 0.6668, 0.0, 0.0, 0.0, 0.0, 0.375, 0.6668, 0.375, 0.2508, 0.375, 0.5674, 0.375, 0.5674, 0.375, 0.2508, 0.375, 0.2508, 0.375, 0.5674, 0.375, 0.5674, 0.375, 0.2508, 0.375, 0.5674, 0.375, 0.6668, 0.375, 0.6668, 0.375, 0.5674, 0.375, 0.6668, 0.0, 0.0, 0.0, 0.0, 0.375, 0.6668, 0.375, 0.5674, 0.375, 0.6668, 0.375, 0.6668, 0.375, 0.5674, 0.375, 0.6668, 0.0, 0.0, 0.0, 0.0, 0.375, 0.6668, 0.375, 0.2508, 0.375, 0.5674, 0.375, 0.5674, 0.375, 0.2508, 0.375, 0.5674, 0.375, 0.6668, 0.375, 0.6668, 0.375, 0.5674, 0.375, 0.6668, 0.0, 0.0, 0.0, 0.0, 0.375, 0.6668, 0.375, 0.2508, 0.375, 0.5674, 0.375, 0.5674, 0.375, 0.2508, 0.375, 0.5674, 0.375, 0.6668, 0.375, 0.6668, 0.375, 0.5674, 0.375, 0.6668, 0.0, 0.0, 0.0, 0.0, 0.375, 0.6668, 0.375, 0.2508, 0.375, 0.5674, 0.375, 0.5674, 0.375, 0.2508, 0.375, 0.5674, 0.375, 0.6668, 0.375, 0.6668, 0.375, 0.5674, 0.375, 0.6668, 0.0, 0.0, 0.0, 0.0, 0.375, 0.6668, 0.375, 0.2508, 0.375, 0.5674, 0.375, 0.5674, 0.375, 0.2508, 0.375, 0.5674, 0.375, 0.6668, 0.0, 0.0, 0.375, 0.2508, 0.375, 0.5674, 0.375, 0.6668, 0.375, 0.6668, 0.375, 0.5674, 0.375, 0.6668, 0.0, 0.0, 0.0, 0.0, 0.375, 0.6668, 0.375, 0.5674, 0.375, 0.2508, 0.375, 0.2508, 0.375, 0.5674, 0.375, 0.5674, 0.375, 0.5674, 0.375, 0.2508, 0.375, 0.2508, 0.375, 0.5674, 0.375, 0.6668, 0.375, 0.6668, 0.375, 0.5674, 0.375, 0.2508, 0.375, 0.5674, 0.375, 0.5674, 0.375, 0.2508, 0.375, 0.5674, 0.375, 0.6668, 0.375, 0.6668, 0.375, 0.5674, 0.375, 0.6668, 0.0, 0.0, 0.0, 0.0, 0.375, 0.6668, 0.375, 0.2508, 0.375, 0.5674, 0.375, 0.5674, 0.375, 0.2508, 0.375, 0.5674, 0.375, 0.6668, 0.375, 0.6668, 0.375, 0.5674, 0.375, 0.6668, 0.0, 0.0, 0.0, 0.0, 0.375, 0.6668, 0.0, 0.0, 0.0, 0.0, 0.375, 0.6668, 0.375, 0.6668, 0.375, 0.5674, 0.375, 0.6668, 0.375, 0.6668, 0.375, 0.5674, 0.375, 0.5674, 0.375, 0.5674, 0.375, 0.2508, 0.375, 0.2508, 0.375, 0.5674, 0.375, 0.6668, 0.375, 0.6668, 0.375, 0.5674, 0.375, 0.5674, 0.375, 0.5674, 0.375, 0.2508, 0.375, 0.2508, 0.0, 0.0, 0.0, 0.0, 0.375, 0.6668, 0.375, 0.6668, 0.0, 0.0, 0.0, 0.0, 0.375, 0.6668, 0.375, 0.6668, 0.375, 0.5674, 0.375, 0.5674, 0.375, 0.2508, 0.375, 0.2508, 0.375, 0.5674, 0.375, 0.6668, 0.375, 0.6668, 0.375, 0.5674, 0.375, 0.5674, 0.375, 0.5674, 0.375, 0.2508, 0.375, 0.2508, 0.375, 0.5674, 0.375, 0.6668, 0.375, 0.6668, 0.375, 0.5674, 0.0, 0.0, 0.0, 0.0, 0.375, 0.6668, 0.375, 0.6668, 0.375, 0.5674, 0.375, 0.5674, 0.375, 0.2508, 0.375, 0.2508, 0.375, 0.5674, 0.375, 0.6668, 0.375, 0.6668, 0.375, 0.5674, 0.0, 0.0, 0.0, 0.0, 0.375, 0.6668, 0.375, 0.6668, 0.0, 0.0, 0.0, 0.0, 0.375, 0.6668, 0.375, 0.6668, 0.0, 0.0, 0.0, 0.0, 0.0, 0.0, 0.0, 0.0, 0.0, 0.0, 0.0, 0.0, 0.0, 0.0, 0.0, 0.0, 0.375, 0.5674, 0.375, 0.2508, 0.375, 0.2508, 0.375, 0.5674, 0.375, 0.6668, 0.375, 0.5674, 0.375, 0.5674, 0.375, 0.6668, 0.0, 0.0, 0.375, 0.6668, 0.375, 0.6668, 0.0, 0.0, 0.5032, 0.25, 0.5032, 0.2231, 0.625, 0.2231, 0.625, 0.2905, 0.5032, 0.2905, 0.5032, 0.2905, 0.625, 0.2905, 0.625, 0.5, 0.5032, 0.5, 0.5032, 0.5, 0.625, 0.5, 0.625, 0.5, 0.5032, 0.5, 0.1655, 0.6905, 0.2862, 0.6905, 0.3517, 0.6905, 0.375, 0.6905, 0.375, 0.75, 0.1655, 0.75, 0.5032, 0.6905, 0.625, 0.6905, 0.625, 0.75, 0.5032, 0.75, 0.375, 0.5269, 0.375, 0.5, 0.375, 0.5, 0.375, 0.5269, 0.5032, 0.75, 0.375, 0.75, 0.375, 0.75, 0.5032, 0.75, 0.625, 0.6905, 0.625, 0.75, 0.625, 0.75, 0.625, 0.6905, 0.625, 0.75, 0.5032, 0.75, 0.5032, 0.75, 0.625, 0.75, 0.375, 0.6905, 0.5032, 0.6905, 0.5032, 0.75, 0.375, 0.75, 0.375, 0.5, 0.5032, 0.5, 0.5032, 0.5, 0.375, 0.5, 0.375, 0.2905, 0.5032, 0.2905, 0.5032, 0.5, 0.375, 0.5, 0.375, 0.4824, 0.375, 0.4149, 0.375, 0.2231, 0.5032, 0.2231, 0.5032, 0.25, 0.375, 0.25, 0.0, 0.0, 0.0, 0.0, 0.375, 0.6668, 0.375, 0.6668, 0.375, 0.5674, 0.375, 0.6668, 0.375, 0.6668, 0.375, 0.5674, 0.375, 0.5674, 0.375, 0.5674, 0.375, 0.2508, 0.375, 0.2508, 0.375, 0.2508, 0.375, 0.5674, 0.375, 0.5674, 0.375, 0.2508, 0.375, 0.5674, 0.375, 0.6668, 0.375, 0.6668, 0.375, 0.5674, 0.0, 0.0, 0.0, 0.0, 0.375, 0.6668, 0.375, 0.6668, 0.375, 0.5674, 0.375, 0.6668, 0.375, 0.6668, 0.375, 0.5674, 0.375, 0.5674, 0.375, 0.5674, 0.375, 0.2508, 0.375, 0.2508, 0.5241, 0.5, 0.5491, 0.5, 0.5491, 0.75, 0.5241, 0.75, 0.375, 0.3873, 0.375, 0.8627, 0.375, 0.75, 0.375, 0.5, 0.8405, 0.6212, 0.875, 0.6212, 0.875, 0.75, 0.8405, 0.75, 0.6816, 0.6212, 0.7377, 0.6212, 0.7377, 0.75, 0.6816, 0.75, 0.375, 0.9655, 0.375, 1.0, 0.375, 1.0, 0.375, 0.9655, 0.5741, 0.8066, 0.5991, 0.8066, 0.5991, 0.8627, 0.5741, 0.8627, 0.375, 0.2845, 0.4233, 0.2845, 0.4233, 0.3873, 0.375, 0.3873, 0.375, 0.9655, 0.4233, 0.9655, 0.4233, 1.0, 0.375, 1.0, 0.375, 0.5, 0.4233, 0.5, 0.4233, 0.75, 0.375, 0.75, 0.375, 0.75, 0.4233, 0.75, 0.4233, 0.8627, 0.375, 0.8627, 0.5991, 0.2845, 0.625, 0.2845, 0.625, 0.3873, 0.5991, 0.3873, 0.5741, 0.2845, 0.5991, 0.2845, 0.5991, 0.3873, 0.5741, 0.3873, 0.5241, 0.2845, 0.5491, 0.2845, 0.5491, 0.3873, 0.5241, 0.3873, 0.6121, 0.8066, 0.625, 0.8066, 0.625, 0.8627, 0.6121, 0.8627, 0.5241, 0.75, 0.5491, 0.75, 0.5491, 0.8627, 0.5241, 0.8627, 0.6121, 0.9655, 0.625, 0.9655, 0.625, 1.0, 0.6121, 1.0, 0.5241, 0.9655, 0.5491, 0.9655, 0.5491, 1.0, 0.5241, 1.0, 0.5741, 0.9655, 0.5991, 0.9655, 0.5991, 1.0, 0.5741, 1.0, 0.5741, 0.5, 0.5991, 0.5, 0.5991, 0.75, 0.5741, 0.75, 0.5991, 0.5, 0.625, 0.5, 0.6134, 0.6119, 0.5991, 0.75, 0.5741, 0.4434, 0.5991, 0.4434, 0.5991, 0.5, 0.5741, 0.5, 0.5991, 0.4434, 0.625, 0.4434, 0.625, 0.5, 0.5991, 0.5, 0.5241, 0.3873, 0.5491, 0.3873, 0.5491, 0.5, 0.5241, 0.5, 0.4649, 0.3873, 0.4999, 0.3873, 0.4999, 0.5, 0.4649, 0.5, 0.4649, 0.5, 0.4999, 0.5, 0.4999, 0.75, 0.4649, 0.75, 0.4649, 0.9655, 0.4999, 0.9655, 0.4999, 1.0, 0.4649, 1.0, 0.4649, 0.75, 0.4999, 0.75, 0.4999, 0.8627, 0.4649, 0.8627, 0.375, 0.3873, 0.4233, 0.3873, 0.4233, 0.5, 0.375, 0.5, 0.4649, 0.2845, 0.4999, 0.2845, 0.4999, 0.3873, 0.4649, 0.3873, 0.5741, 0.2845, 0.5491, 0.2845, 0.5491, 0.25, 0.5741, 0.25, 0.4999, 0.2845, 0.4999, 0.25, 0.5241, 0.25, 0.5241, 0.2845, 0.4233, 0.2845, 0.4233, 0.25, 0.4649, 0.25, 0.4649, 0.2845, 0.5741, 0.0, 0.5491, 0.0, 0.5491, 0.2166, 0.5741, 0.2166, 0.4999, 0.0, 0.4999, 0.2166, 0.5241, 0.2166, 0.5241, 0.0, 0.4233, 0.0, 0.4233, 0.2166, 0.4649, 0.2166, 0.4649, 0.0, 0.4649, 0.25, 0.4999, 0.25, 0.4999, 0.2845, 0.4649, 0.2845, 0.4649, 0.8627, 0.4999, 0.8627, 0.4999, 0.9655, 0.4649, 0.9655, 0.5741, 0.8627, 0.5991, 0.8627, 0.5991, 0.9655, 0.5741, 0.9655, 0.5241, 0.8627, 0.5491, 0.8627, 0.5491, 0.9655, 0.5241, 0.9655, 0.6121, 0.8627, 0.625, 0.8627, 0.625, 0.9655, 0.6121, 0.9655, 0.5241, 0.25, 0.5491, 0.25, 0.5491, 0.2845, 0.5241, 0.2845, 0.5741, 0.25, 0.5991, 0.25, 0.5991, 0.2845, 0.5741, 0.2845, 0.5991, 0.25, 0.625, 0.25, 0.625, 0.2845, 0.5991, 0.2845, 0.375, 0.8627, 0.4233, 0.8627, 0.4233, 0.9655, 0.375, 0.9655, 0.375, 0.25, 0.4233, 0.25, 0.4233, 0.2845, 0.375, 0.2845, 0.375, 0.8627, 0.375, 0.3873, 0.375, 0.2845, 0.375, 0.9655, 0.7377, 0.6212, 0.8405, 0.6212, 0.8405, 0.75, 0.7377, 0.75, 0.5741, 0.2845, 0.5741, 0.3873, 0.5741, 0.8627, 0.5741, 0.9655, 0.5491, 0.2845, 0.5491, 0.9655, 0.5491, 0.8627, 0.5491, 0.3873, 0.5241, 0.2845, 0.5241, 0.3873, 0.5241, 0.8627, 0.5241, 0.9655, 0.4999, 0.2845, 0.4999, 0.9655, 0.4999, 0.8627, 0.4999, 0.3873, 0.4649, 0.2845, 0.4649, 0.3873, 0.4649, 0.8627, 0.4649, 0.9655, 0.4233, 0.2845, 0.4233, 0.9655, 0.4233, 0.8627, 0.4233, 0.3873, 0.5741, 0.2845, 0.5741, 0.9655, 0.5491, 0.2166, 0.5491, 0.2845, 0.5241, 0.2845, 0.5241, 0.9655, 0.4999, 0.2166, 0.4999, 0.2845, 0.4649, 0.2845, 0.4649, 0.9655, 0.4233, 0.2166, 0.4233, 0.2845, 0.4233, 0.3873, 0.4233, 0.8627, 0.4233, 0.75, 0.4233, 0.5, 0.4649, 0.3873, 0.4649, 0.5, 0.4649, 0.75, 0.4649, 0.8627, 0.4999, 0.75, 0.4999, 0.5, 0.4999, 0.3873, 0.4999, 0.8627, 0.5491, 0.3873, 0.5491, 0.8627, 0.5491, 0.75, 0.5491, 0.5, 0.5741, 0.8066, 0.5741, 0.8627, 0.5741, 0.3873, 0.5741, 0.4434, 0.5241, 0.3873, 0.5241, 0.5, 0.5241, 0.75, 0.5241, 0.8627, 0.375, 0.6668, 0.375, 0.6668, 0.0, 0.0, 0.0, 0.0, 0.0, 0.0, 0.0, 0.0, 0.0, 0.0, 0.0, 0.0, 0.0, 0.0, 0.0, 0.0, 0.0, 0.0, 0.0, 0.0, 0.5003, 0.125, 0.625, 0.125, 0.625, 0.25, 0.5003, 0.25, 0.5003, 0.375, 0.625, 0.375, 0.625, 0.5, 0.5003, 0.5, 0.5003, 0.375, 0.625, 0.375, 0.625, 0.5, 0.5003, 0.5, 0.5003, 0.875, 0.625, 0.875, 0.625, 1.0, 0.5003, 1.0, 0.25, 0.625, 0.375, 0.625, 0.375, 0.75, 0.25, 0.75, 0.75, 0.625, 0.875, 0.625, 0.875, 0.75, 0.75, 0.75, 0.625, 0.625, 0.75, 0.625, 0.75, 0.75, 0.625, 0.75, 0.125, 0.625, 0.25, 0.625, 0.25, 0.75, 0.125, 0.75, 0.5003, 0.75, 0.625, 0.75, 0.625, 0.875, 0.5003, 0.875, 0.5003, 0.25, 0.625, 0.25, 0.625, 0.375, 0.5003, 0.375, 0.375, 0.25, 0.5003, 0.25, 0.5003, 0.375, 0.375, 0.375, 0.375, 0.75, 0.5003, 0.75, 0.5003, 0.875, 0.375, 0.875, 0.375, 0.875, 0.5003, 0.875, 0.5003, 1.0, 0.375, 1.0, 0.375, 0.375, 0.5003, 0.375, 0.5003, 0.5, 0.375, 0.5, 0.375, 0.125, 0.5003, 0.125, 0.5003, 0.25, 0.375, 0.25, 0.5003, 0.875, 0.625, 0.875, 0.625, 1.0, 0.5003, 1.0, 0.25, 0.625, 0.375, 0.625, 0.375, 0.75, 0.25, 0.75, 0.75, 0.625, 0.875, 0.625, 0.875, 0.75, 0.75, 0.75, 0.625, 0.625, 0.75, 0.625, 0.75, 0.75, 0.625, 0.75, 0.125, 0.625, 0.25, 0.625, 0.25, 0.75, 0.125, 0.75, 0.5003, 0.75, 0.625, 0.75, 0.625, 0.875, 0.5003, 0.875, 0.5003, 0.25, 0.625, 0.25, 0.625, 0.375, 0.5003, 0.375, 0.375, 0.25, 0.5003, 0.25, 0.5003, 0.375, 0.375, 0.375, 0.375, 0.75, 0.5003, 0.75, 0.5003, 0.875, 0.375, 0.875, 0.375, 0.875, 0.5003, 0.875, 0.5003, 1.0, 0.375, 1.0, 0.375, 0.375, 0.5003, 0.375, 0.5003, 0.5, 0.375, 0.5, 0.625, 0.625, 0.625, 0.75, 0.375, 0.75, 0.375, 0.625, 0.625, 0.75, 0.5003, 0.75, 0.5003, 0.75, 0.375, 0.75, 0.5003, 0.75, 0.375, 0.75, 0.625, 0.75, 0.5003, 0.75, 0.5003, 0.5, 0.625, 0.5, 0.375, 0.5, 0.5003, 0.5, 0.375, 0.5, 0.5003, 0.5, 0.5003, 0.5, 0.625, 0.5, 0.375, 0.625, 0.375, 0.5, 0.625, 0.5, 0.625, 0.625, 0.375, 0.75, 0.375, 0.625, 0.625, 0.625, 0.625, 0.75, 0.625, 0.5, 0.625, 0.625, 0.375, 0.625, 0.375, 0.5, 0.125, 0.5, 0.25, 0.5, 0.25, 0.625, 0.125, 0.625, 0.625, 0.5, 0.75, 0.5, 0.75, 0.625, 0.625, 0.625, 0.75, 0.5, 0.875, 0.5, 0.875, 0.625, 0.75, 0.625, 0.25, 0.5, 0.375, 0.5, 0.375, 0.625, 0.25, 0.625, 0.125, 0.5, 0.25, 0.5, 0.25, 0.625, 0.125, 0.625, 0.625, 0.5, 0.75, 0.5, 0.75, 0.625, 0.625, 0.625, 0.75, 0.5, 0.875, 0.5, 0.875, 0.625, 0.75, 0.625, 0.25, 0.5, 0.375, 0.5, 0.375, 0.625, 0.25, 0.625, 0.5003, 0.0, 0.625, 0.0, 0.625, 0.125, 0.5003, 0.125, 0.5741, 0.75, 0.5741, 0.8066, 0.5741, 0.4434, 0.5741, 0.5, 0.5991, 0.3873, 0.625, 0.3873, 0.625, 0.4434, 0.5991, 0.4434, 0.5741, 0.3873, 0.5991, 0.3873, 0.5991, 0.4434, 0.5741, 0.4434, 0.6121, 0.75, 0.625, 0.75, 0.625, 0.8066, 0.6121, 0.8066, 0.5741, 0.75, 0.5991, 0.75, 0.5991, 0.8066, 0.5741, 0.8066, 0.625, 0.6212, 0.6816, 0.6212, 0.6816, 0.75, 0.625, 0.75, 0.5991, 0.75, 0.6134, 0.6119, 0.625, 0.75, 0.6121, 0.75, 0.375, 0.0, 0.625, 0.0, 0.625, 0.25, 0.375, 0.25, 0.375, 0.25, 0.625, 0.25, 0.625, 0.5, 0.375, 0.5, 0.375, 0.6859, 0.625, 0.6859, 0.625, 0.75, 0.375, 0.75, 0.375, 0.75, 0.625, 0.75, 0.625, 1.0, 0.375, 1.0, 0.125, 0.5, 0.375, 0.5, 0.375, 0.6859, 0.375, 0.75, 0.125, 0.75, 0.625, 0.6859, 0.625, 0.5, 0.625, 0.5, 0.625, 0.6859, 0.625, 0.25, 0.625, 0.0, 0.625, 0.0, 0.625, 0.25, 0.625, 1.0, 0.625, 0.75, 0.625, 0.75, 0.625, 1.0, 0.625, 0.5, 0.625, 0.25, 0.625, 0.25, 0.625, 0.5, 0.375, 0.0, 0.625, 0.0, 0.625, 0.25, 0.375, 0.25, 0.375, 0.25, 0.625, 0.25, 0.625, 0.5, 0.375, 0.5, 0.375, 0.5, 0.625, 0.5, 0.625, 0.75, 0.375, 0.75, 0.375, 0.8141, 0.625, 0.8141, 0.625, 1.0, 0.375, 1.0, 0.125, 0.5, 0.375, 0.5, 0.375, 0.75, 0.3109, 0.75, 0.125, 0.75, 0.625, 0.75, 0.625, 0.5, 0.625, 0.5, 0.625, 0.75, 0.625, 0.6859, 0.625, 0.5, 0.625, 0.5, 0.625, 0.6859, 0.625, 0.25, 0.625, 0.0, 0.625, 0.0, 0.625, 0.25, 0.625, 0.8141, 0.625, 0.75, 0.625, 0.75, 0.625, 0.8141, 0.625, 0.5, 0.625, 0.25, 0.625, 0.25, 0.625, 0.5, 0.625, 1.0, 0.625, 0.75, 0.625, 0.75, 0.625, 1.0, 0.625, 0.75, 0.625, 0.5, 0.625, 0.5, 0.625, 0.75, 0.625, 1.0, 0.625, 0.75, 0.625, 0.75, 0.625, 1.0, 0.625, 0.75, 0.625, 0.5, 0.625, 0.5, 0.625, 0.75, 0.625, 0.75, 0.625, 0.75, 0.625, 0.8141, 0.625, 0.6859, 0.625, 0.5, 0.625, 0.5, 0.625, 0.6859, 0.625, 0.5, 0.6816, 0.5, 0.6816, 0.6212, 0.625, 0.6212, 0.7377, 0.5, 0.8405, 0.5, 0.8405, 0.6212, 0.7377, 0.6212, 0.6816, 0.5, 0.7377, 0.5, 0.7377, 0.6212, 0.6816, 0.6212, 0.8405, 0.5, 0.875, 0.5, 0.875, 0.6212, 0.8405, 0.6212, 0.5991, 0.75, 0.6121, 0.75, 0.6121, 0.8066, 0.5991, 0.8066, 0.5991, 0.8627, 0.6121, 0.8627, 0.6121, 0.9655, 0.5991, 0.9655, 0.5991, 0.9655, 0.6121, 0.9655, 0.6121, 1.0, 0.5991, 1.0, 0.5991, 0.8066, 0.6121, 0.8066, 0.6121, 0.8627, 0.5991, 0.8627, 0.375, 0.25, 0.375, 0.125, 0.0, 0.0, 0.0, 0.0, 0.0, 0.0, 0.0, 0.0, 0.0, 0.0, 0.625, 0.25, 0.5003, 0.25, 0.0, 0.0, 0.625, 0.75, 0.625, 0.6859, 0.625, 0.6859, 0.625, 0.75, 0.625, 1.0, 0.625, 0.8141, 0.625, 0.8141, 0.625, 1.0, 0.625, 1.0, 0.625, 0.8141, 0.625, 0.8141, 0.625, 1.0, 0.625, 0.75, 0.625, 0.6859, 0.625, 0.6859, 0.625, 0.75, 0.375, 0.75, 0.625, 0.75, 0.625, 0.8141, 0.375, 0.8141, 0.625, 1.0, 0.625, 0.8141, 0.625, 0.8141, 0.625, 1.0, 0.625, 0.75, 0.625, 0.6859, 0.625, 0.6859, 0.625, 0.75, 0.375, 0.5, 0.625, 0.5, 0.625, 0.6859, 0.375, 0.6859, 0.0, 0.0, 0.0, 0.0, 0.0, 0.0, 0.0, 0.0, 0.625, 0.25, 0.0, 0.0, 0.375, 0.75, 0.625, 0.125, 0.625, 0.25, 0.375, 0.75, 0.0, 0.0, 0.0, 0.0, 0.0, 0.0, 0.0, 0.0, 0.0, 0.0, 0.0, 0.0, 0.0, 0.0, 0.0, 0.0, 0.0, 0.0, 0.0, 0.0, 0.0, 0.0, 0.0, 0.0, 0.5003, 0.125, 0.625, 0.125, 0.625, 0.25, 0.5003, 0.25, 0.5003, 0.375, 0.625, 0.375, 0.625, 0.5, 0.5644, 0.5, 0.5003, 0.5, 0.5747, 0.375, 0.625, 0.375, 0.625, 0.5, 0.5747, 0.5, 0.5003, 0.875, 0.625, 0.875, 0.625, 1.0, 0.5003, 1.0, 0.25, 0.625, 0.375, 0.625, 0.375, 0.75, 0.25, 0.75, 0.75, 0.625, 0.875, 0.625, 0.875, 0.75, 0.75, 0.75, 0.625, 0.625, 0.75, 0.625, 0.75, 0.75, 0.625, 0.75, 0.125, 0.625, 0.25, 0.625, 0.25, 0.75, 0.125, 0.75, 0.5003, 0.75, 0.625, 0.75, 0.625, 0.875, 0.5003, 0.875, 0.5003, 0.25, 0.625, 0.25, 0.625, 0.375, 0.5003, 0.375, 0.4255, 0.25, 0.5003, 0.25, 0.5003, 0.375, 0.4255, 0.375, 0.4255, 0.75, 0.5003, 0.75, 0.5003, 0.875, 0.4255, 0.875, 0.4255, 0.875, 0.5003, 0.875, 0.5003, 1.0, 0.4255, 1.0, 0.4255, 0.375, 0.5003, 0.375, 0.5003, 0.5, 0.4255, 0.5, 0.4255, 0.125, 0.5003, 0.125, 0.5003, 0.25, 0.4255, 0.25, 0.5747, 0.875, 0.625, 0.875, 0.625, 1.0, 0.5747, 1.0, 0.25, 0.625, 0.375, 0.625, 0.375, 0.75, 0.25, 0.75, 0.75, 0.625, 0.875, 0.625, 0.875, 0.75, 0.75, 0.75, 0.625, 0.625, 0.75, 0.625, 0.75, 0.75, 0.625, 0.75, 0.125, 0.625, 0.25, 0.625, 0.25, 0.75, 0.125, 0.75, 0.5747, 0.75, 0.625, 0.75, 0.625, 0.875, 0.5747, 0.875, 0.5747, 0.25, 0.625, 0.25, 0.625, 0.375, 0.5747, 0.375, 0.375, 0.25, 0.5003, 0.25, 0.5003, 0.375, 0.375, 0.375, 0.375, 0.75, 0.5003, 0.75, 0.5003, 0.875, 0.375, 0.875, 0.375, 0.875, 0.5003, 0.875, 0.5003, 1.0, 0.375, 1.0, 0.375, 0.375, 0.5003, 0.375, 0.5003, 0.5, 0.4349, 0.5, 0.375, 0.5, 0.625, 0.625, 0.625, 0.75, 0.375, 0.75, 0.375, 0.625, 0.625, 0.75, 0.5003, 0.75, 0.5003, 0.75, 0.375, 0.75, 0.4255, 0.75, 0.375, 0.75, 0.625, 0.75, 0.5747, 0.75, 0.5003, 0.5, 0.5644, 0.5, 0.4349, 0.5, 0.5003, 0.5, 0.4255, 0.5, 0.5003, 0.5, 0.5003, 0.5, 0.5747, 0.5, 0.375, 0.625, 0.375, 0.5, 0.625, 0.5, 0.625, 0.625, 0.375, 0.75, 0.375, 0.625, 0.625, 0.625, 0.625, 0.75, 0.625, 0.5, 0.625, 0.625, 0.375, 0.625, 0.375, 0.5, 0.125, 0.5, 0.25, 0.5, 0.25, 0.625, 0.125, 0.625, 0.625, 0.5, 0.75, 0.5, 0.75, 0.625, 0.625, 0.625, 0.75, 0.5, 0.875, 0.5, 0.875, 0.625, 0.75, 0.625, 0.25, 0.5, 0.375, 0.5, 0.375, 0.625, 0.25, 0.625, 0.125, 0.5, 0.25, 0.5, 0.25, 0.625, 0.125, 0.625, 0.625, 0.5, 0.75, 0.5, 0.75, 0.625, 0.625, 0.625, 0.75, 0.5, 0.875, 0.5, 0.875, 0.625, 0.75, 0.625, 0.25, 0.5, 0.375, 0.5, 0.375, 0.625, 0.25, 0.625, 0.5003, 0.0, 0.625, 0.0, 0.625, 0.125, 0.5003, 0.125, 0.6043, 0.75, 0.6181, 0.6676, 0.625, 0.75, 0.6121, 0.75, 0.375, 0.0, 0.625, 0.0, 0.625, 0.25, 0.375, 0.25, 0.375, 0.25, 0.625, 0.25, 0.625, 0.5, 0.375, 0.5, 0.375, 0.6859, 0.625, 0.6859, 0.625, 0.75, 0.375, 0.75, 0.375, 0.75, 0.625, 0.75, 0.625, 1.0, 0.375, 1.0, 0.125, 0.5, 0.375, 0.5, 0.375, 0.6859, 0.375, 0.75, 0.125, 0.75, 0.625, 0.6859, 0.625, 0.5, 0.625, 0.5, 0.625, 0.6859, 0.625, 0.25, 0.625, 0.0, 0.625, 0.0, 0.625, 0.25, 0.625, 1.0, 0.625, 0.75, 0.625, 0.75, 0.625, 1.0, 0.625, 0.5, 0.625, 0.25, 0.625, 0.25, 0.625, 0.5, 0.375, 0.0, 0.625, 0.0, 0.625, 0.25, 0.375, 0.25, 0.375, 0.25, 0.625, 0.25, 0.625, 0.5, 0.375, 0.5, 0.375, 0.5, 0.625, 0.5, 0.625, 0.75, 0.375, 0.75, 0.375, 0.8141, 0.625, 0.8141, 0.625, 1.0, 0.375, 1.0, 0.125, 0.5, 0.375, 0.5, 0.375, 0.75, 0.3109, 0.75, 0.125, 0.75, 0.625, 0.75, 0.625, 0.5, 0.625, 0.5, 0.625, 0.75, 0.625, 0.25, 0.625, 0.0, 0.625, 0.0, 0.625, 0.25, 0.625, 0.8141, 0.625, 0.75, 0.625, 0.75, 0.625, 0.8141, 0.625, 0.5, 0.625, 0.25, 0.625, 0.25, 0.625, 0.5, 0.375, 0.25, 0.375, 0.125, 0.0, 0.0, 0.0, 0.0, 0.0, 0.0, 0.0, 0.0, 0.0, 0.0, 0.625, 0.25, 0.5747, 0.25, 0.5003, 0.25, 0.0, 0.0, 0.625, 1.0, 0.625, 0.8141, 0.625, 0.8141, 0.625, 1.0, 0.375, 0.75, 0.625, 0.75, 0.625, 0.8141, 0.375, 0.8141, 0.625, 0.75, 0.625, 0.6859, 0.625, 0.6859, 0.625, 0.75, 0.375, 0.5, 0.625, 0.5, 0.625, 0.6859, 0.375, 0.6859, 0.0, 0.0, 0.0, 0.0, 0.0, 0.0, 0.0, 0.0, 0.625, 0.25, 0.0, 0.0, 0.375, 0.75, 0.625, 0.125, 0.625, 0.25, 0.375, 0.75, 0.0, 0.0, 0.0, 0.0, 0.0, 0.0, 0.0, 0.0, 0.0, 0.0, 0.0, 0.0, 0.0, 0.0, 0.0, 0.0, 0.0, 0.0, 0.0, 0.0, 0.0, 0.0, 0.0, 0.0, 0.0, 0.0, 0.375, 0.05947, 0.5032, 0.05947, 0.5032, 0.07931, 0.375, 0.07931, 0.375, 0.5994, 0.5032, 0.5994, 0.5032, 0.6707, 0.375, 0.6707, 0.625, 0.5994, 0.625, 0.6707, 0.625, 0.6707, 0.625, 0.5994, 0.375, 0.6905, 0.375, 0.6707, 0.375, 0.6707, 0.375, 0.6905, 0.5032, 0.5994, 0.625, 0.5994, 0.625, 0.6707, 0.5032, 0.6707, 0.0, 0.0, 0.0, 0.0, 0.0, 0.0, 0.0, 0.0, 0.0, 0.0, 0.375, 0.6668, 0.375, 0.6668, 0.5032, 0.5269, 0.625, 0.5269, 0.625, 0.5994, 0.5032, 0.5994, 0.625, 0.5269, 0.625, 0.5994, 0.625, 0.5994, 0.625, 0.5269, 0.375, 0.5269, 0.5032, 0.5269, 0.5032, 0.5994, 0.375, 0.5994, 0.375, 0.07931, 0.5032, 0.07931, 0.5032, 0.1506, 0.375, 0.1506, 0.375, 0.6707, 0.375, 0.5994, 0.375, 0.5994, 0.375, 0.6707, 0.5032, 0.05947, 0.5032, 0.9595, 0.625, 0.9595, 0.8345, 0.6905, 0.0, 0.0, 0.5032, 0.1506, 0.5032, 0.07931, 0.375, 0.5, 0.5032, 0.5, 0.5032, 0.5269, 0.375, 0.5269, 0.625, 0.5, 0.625, 0.5269, 0.625, 0.5269, 0.625, 0.5, 0.5032, 0.5, 0.625, 0.5, 0.625, 0.5269, 0.5032, 0.5269, 0.2899, 0.5, 0.3574, 0.5, 0.3565, 0.5269, 0.2893, 0.5269, 0.375, 0.1506, 0.5032, 0.1506, 0.5032, 0.2231, 0.375, 0.2231, 0.375, 0.5994, 0.375, 0.5269, 0.375, 0.5269, 0.375, 0.5994, 0.5032, 0.1506, 0.625, 0.1506, 0.625, 0.2231, 0.5032, 0.2231, 0.375, 0.75, 0.375, 0.6905, 0.375, 0.6905, 0.375, 0.75, 0.375, 0.6707, 0.5032, 0.6707, 0.5032, 0.6905, 0.375, 0.6905, 0.625, 0.6707, 0.625, 0.6905, 0.625, 0.6905, 0.625, 0.6707, 0.5032, 0.6707, 0.625, 0.6707, 0.625, 0.6905, 0.5032, 0.6905, 0.2865, 0.6707, 0.3523, 0.6707, 0.3517, 0.6905, 0.2862, 0.6905, 0.125, 0.6707, 0.1655, 0.6707, 0.1655, 0.6905, 0.125, 0.6905, 0.625, 0.6707, 0.8345, 0.6707, 0.8345, 0.6905, 0.625, 0.6905, 0.125, 0.5, 0.1655, 0.5, 0.1655, 0.5269, 0.125, 0.5269, 0.625, 0.2231, 0.8345, 0.5994, 0.625, 0.1506, 0.125, 0.5269, 0.1655, 0.5269, 0.1655, 0.5994, 0.125, 0.5994, 0.125, 0.5994, 0.1655, 0.5994, 0.1655, 0.6707, 0.125, 0.6707, 0.625, 0.5994, 0.8345, 0.5994, 0.8345, 0.6707, 0.625, 0.6707, 0.375, 0.25, 0.5032, 0.25, 0.5032, 0.2905, 0.375, 0.2905, 0.375, 0.75, 0.5032, 0.75, 0.5032, 0.9595, 0.375, 0.9595, 0.625, 0.6905, 0.8345, 0.6905, 0.8345, 0.75, 0.625, 0.75, 0.5032, 0.75, 0.625, 0.75, 0.625, 0.9595, 0.5032, 0.9595, 0.0, 0.0, 0.0, 0.0, 0.0, 0.0, 0.0, 0.0, 0.0, 0.0, 0.0, 0.0, 0.0, 0.0, 0.0, 0.0, 0.375, 0.2508, 0.0, 0.0, 0.5384, 0.94, 0.5081, 0.7728, 0.54, 0.8, 0.3523, 0.6707, 0.3543, 0.5994, 0.375, 0.5994, 0.375, 0.6707, 0.3565, 0.5269, 0.3574, 0.5, 0.375, 0.5, 0.375, 0.5269, 0.3517, 0.6905, 0.3523, 0.6707, 0.375, 0.6707, 0.375, 0.6905, 0.3543, 0.5994, 0.3565, 0.5269, 0.375, 0.5269, 0.375, 0.5994, 0.1655, 0.6707, 0.2865, 0.6707, 0.2862, 0.6905, 0.1655, 0.6905, 0.1655, 0.5, 0.2899, 0.5, 0.2893, 0.5269, 0.1655, 0.5269, 0.1655, 0.5269, 0.2893, 0.5269, 0.2879, 0.5994, 0.1655, 0.5994, 0.1655, 0.5994, 0.2879, 0.5994, 0.2865, 0.6707, 0.1655, 0.6707, 0.375, 0.2845, 0.375, 0.3873, 0.375, 0.3873, 0.375, 0.2845, 0.375, 0.5, 0.375, 0.75, 0.375, 0.75, 0.375, 0.5, 0.375, 0.3873, 0.375, 0.5, 0.375, 0.5, 0.375, 0.3873, 0.375, 0.2845, 0.375, 0.9655, 0.375, 0.9655, 0.375, 0.2845, 0.375, 0.5, 0.375, 0.75, 0.375, 0.8627, 0.375, 0.3873, 0.375, 0.9655, 0.375, 0.2845, 0.375, 0.3873, 0.375, 0.8627, 0.375, 0.25, 0.375, 0.2845, 0.375, 0.2845, 0.375, 0.25, 0.375, 0.8627, 0.375, 0.9655, 0.375, 0.9655, 0.375, 0.8627, 0.375, 0.75, 0.375, 0.8627, 0.375, 0.8627, 0.375, 0.75, 0.375, 0.25, 0.375, 0.2845, 0.375, 0.2845, 0.375, 0.25, 0.375, 0.9655, 0.375, 1.0, 0.375, 1.0, 0.375, 0.9655, 0.375, 0.9655, 0.375, 1.0, 0.375, 1.0, 0.375, 0.9655, 0.375, 0.25, 0.375, 0.2845, 0.375, 0.2845, 0.375, 0.25, 0.375, 0.75, 0.375, 0.8627, 0.375, 0.8627, 0.375, 0.75, 0.375, 0.25, 0.375, 0.2845, 0.375, 0.2845, 0.375, 0.25, 0.375, 0.9655, 0.375, 1.0, 0.375, 1.0, 0.375, 0.9655, 0.375, 0.9655, 0.375, 1.0, 0.375, 1.0, 0.375, 0.9655, 0.375, 0.3873, 0.375, 0.5, 0.375, 0.5, 0.375, 0.3873, 0.375, 0.5, 0.375, 0.75, 0.375, 0.75, 0.375, 0.5, 0.375, 0.2845, 0.375, 0.3873, 0.375, 0.3873, 0.375, 0.2845, 0.375, 0.8627, 0.375, 0.9655, 0.375, 0.9655, 0.375, 0.8627, 0.375, 0.9655, 0.375, 0.2845, 0.375, 0.3873, 0.375, 0.8627, 0.375, 0.2845, 0.375, 0.2845, 0.375, 0.9655, 0.375, 0.9655, 0.375, 0.9655, 0.375, 0.8627, 0.375, 0.3873, 0.375, 0.2845, 0.375, 0.5, 0.375, 0.3873, 0.375, 0.8627, 0.375, 0.75, 0.375, 0.5, 0.375, 0.75, 0.375, 0.8627, 0.375, 0.3873, 0.375, 0.2508, 0.375, 0.5674, 0.375, 0.5674, 0.375, 0.2508, 0.375, 0.5674, 0.375, 0.6668, 0.375, 0.6668, 0.375, 0.5674, 0.375, 0.6668, 0.0, 0.0, 0.0, 0.0, 0.375, 0.6668, 0.375, 0.5674, 0.375, 0.2508, 0.375, 0.2508, 0.375, 0.5674, 0.375, 0.6668, 0.375, 0.5674, 0.375, 0.5674, 0.375, 0.6668, 0.0, 0.0, 0.375, 0.6668, 0.375, 0.6668, 0.0, 0.0, 0.375, 0.2508, 0.375, 0.5674, 0.375, 0.5674, 0.375, 0.2508, 0.375, 0.5674, 0.375, 0.6668, 0.375, 0.6668, 0.375, 0.5674, 0.375, 0.6668, 0.0, 0.0, 0.0, 0.0, 0.375, 0.6668, 0.375, 0.5674, 0.375, 0.2508, 0.375, 0.2508, 0.375, 0.5674, 0.375, 0.6668, 0.375, 0.5674, 0.375, 0.5674, 0.375, 0.6668, 0.0, 0.0, 0.375, 0.6668, 0.375, 0.6668, 0.0, 0.0, 0.375, 0.2508, 0.375, 0.5674, 0.375, 0.5674, 0.375, 0.2508, 0.375, 0.5674, 0.375, 0.6668, 0.375, 0.6668, 0.375, 0.5674, 0.375, 0.6668, 0.0, 0.0, 0.0, 0.0, 0.375, 0.6668, 0.375, 0.5674, 0.375, 0.2508, 0.375, 0.2508, 0.375, 0.5674, 0.375, 0.6668, 0.375, 0.5674, 0.375, 0.5674, 0.375, 0.6668, 0.0, 0.0, 0.375, 0.6668, 0.375, 0.6668, 0.0, 0.0, 0.375, 0.5674, 0.375, 0.6668, 0.375, 0.6668, 0.375, 0.5674, 0.0, 0.0, 0.0, 0.0, 0.375, 0.6668, 0.375, 0.6668, 0.375, 0.5674, 0.375, 0.5674, 0.375, 0.2508, 0.375, 0.2508, 0.375, 0.2508, 0.375, 0.5674, 0.375, 0.5674, 0.375, 0.2508, 0.375, 0.6668, 0.0, 0.0, 0.0, 0.0, 0.375, 0.6668, 0.375, 0.5674, 0.375, 0.6668, 0.375, 0.6668, 0.375, 0.5674, 0.375, 0.2508, 0.375, 0.5674, 0.375, 0.5674, 0.375, 0.2508, 0.375, 0.5674, 0.375, 0.6668, 0.375, 0.6668, 0.375, 0.5674, 0.375, 0.6668, 0.0, 0.0, 0.0, 0.0, 0.375, 0.6668, 0.375, 0.25, 0.375, 0.2845, 0.375, 0.2845, 0.375, 0.25, 0.375, 0.75, 0.375, 0.8627, 0.375, 0.8627, 0.375, 0.75, 0.375, 0.8627, 0.375, 0.9655, 0.375, 0.9655, 0.375, 0.8627, 0.375, 0.25, 0.375, 0.2845, 0.375, 0.2845, 0.375, 0.25, 0.375, 0.9655, 0.375, 1.0, 0.375, 1.0, 0.375, 0.9655, 0.375, 0.3873, 0.375, 0.5, 0.375, 0.5, 0.375, 0.3873, 0.375, 0.5, 0.375, 0.75, 0.375, 0.75, 0.375, 0.5, 0.375, 0.2845, 0.375, 0.3873, 0.375, 0.3873, 0.375, 0.2845, 0.375, 0.2845, 0.375, 0.9655, 0.375, 1.0, 0.375, 0.25, 0.375, 0.9655, 0.375, 0.2845, 0.375, 0.3873, 0.375, 0.8627, 0.375, 0.9655, 0.375, 0.2845, 0.375, 0.3873, 0.375, 0.8627, 0.375, 0.9655, 0.375, 0.9655, 0.375, 0.2845, 0.375, 0.2845, 0.375, 0.9655, 0.375, 0.8627, 0.375, 0.3873, 0.375, 0.2845, 0.375, 0.5, 0.375, 0.3873, 0.375, 0.8627, 0.375, 0.75, 0.375, 0.5, 0.375, 0.75, 0.375, 0.8627, 0.375, 0.3873, 0.375, 0.5, 0.375, 0.75, 0.375, 0.8627, 0.375, 0.3873, 0.5991, 0.75, 0.6134, 0.6119, 0.6181, 0.6676, 0.6043, 0.75, 0.375, 0.5, 0.4255, 0.5, 0.5747, 0.5, 0.625, 0.5, 0.5003, 0.75, 0.4255, 0.75, 0.5747, 0.75, 0.5003, 0.75, 0.5003, 0.25, 0.5747, 0.25, 0.5747, 0.375, 0.5003, 0.375, 0.5003, 0.75, 0.5747, 0.75, 0.5747, 0.875, 0.5003, 0.875, 0.5003, 0.875, 0.5747, 0.875, 0.5747, 1.0, 0.5003, 1.0, 0.375, 0.125, 0.4255, 0.125, 0.4255, 0.25, 0.375, 0.25, 0.375, 0.375, 0.4255, 0.375, 0.4255, 0.5, 0.375, 0.5, 0.375, 0.875, 0.4255, 0.875, 0.4255, 1.0, 0.375, 1.0, 0.375, 0.75, 0.4255, 0.75, 0.4255, 0.875, 0.375, 0.875, 0.375, 0.25, 0.4255, 0.25, 0.4255, 0.375, 0.375, 0.375, 0.5003, 0.375, 0.5747, 0.375, 0.5747, 0.5, 0.5003, 0.5, 0.4349, 0.5, 0.5644, 0.5, 0.625, 0.5, 0.375, 0.5, 0.625, 1.0, 0.625, 0.8141, 0.625, 0.8141, 0.625, 1.0, 0.625, 0.8141, 0.625, 0.75, 0.625, 0.75, 0.625, 0.8141, 0.625, 1.0, 0.625, 0.75, 0.625, 0.75, 0.625, 1.0, 0.625, 0.75, 0.625, 0.5, 0.625, 0.5, 0.625, 0.75, 0.625, 0.8141, 0.3159, 0.4116, 0.0, 0.0, 0.0, 0.0, 0.625, 0.8141, 0.625, 0.75, 0.625, 0.75, 0.625, 0.8141, 0.625, 1.0, 0.625, 0.75, 0.625, 0.75, 0.625, 1.0, 0.625, 0.75, 0.625, 0.5, 0.625, 0.5, 0.625, 0.75, 0.625, 0.6859, 0.625, 0.5, 0.625, 0.5, 0.625, 0.6859, 0.625, 0.75, 0.625, 0.6859, 0.625, 0.6859, 0.625, 0.75, 0.625, 0.6859, 0.625, 0.5, 0.625, 0.5, 0.625, 0.6859, 0.625, 1.0, 0.625, 0.8141, 0.625, 0.8141, 0.625, 1.0, 0.625, 0.75, 0.625, 0.6859, 0.625, 0.6859, 0.625, 0.75, 0.625, 0.75, 0.625, 0.5, 0.625, 0.5, 0.625, 0.5, 0.625, 0.75, 0.625, 1.0, 0.625, 0.75, 0.625, 0.75, 0.625, 1.0, 0.625, 0.6859, 0.625, 0.5, 0.625, 0.5, 0.625, 0.6859, 0.625, 0.75, 0.625, 0.75, 0.0, 0.0, 0.0, 0.0, 0.0, 0.0, 0.625, 0.75, 0.0, 0.0, 0.0, 0.0, 0.0, 0.0, 0.0, 0.0, 0.0, 0.0, 0.0, 0.0, 0.0, 0.0, 0.0, 0.0, 0.0, 0.0, 0.625, 0.75, 0.625, 0.75, 0.3125, 0.375, 0.0, 0.0, 0.625, 0.6859, 0.625, 0.5, 0.625, 0.5, 0.625, 0.6859, 0.625, 1.0, 0.625, 0.75, 0.625, 0.75, 0.625, 1.0, 0.625, 0.75, 0.625, 0.6859, 0.625, 0.6859, 0.625, 0.75, 0.625, 1.0, 0.625, 0.8141, 0.625, 0.8141, 0.625, 1.0, 0.625, 0.75, 0.3125, 0.375, 0.625, 0.8141, 0.625, 0.8141, 0.3125, 0.375, 0.4658, 0.5904, 0.625, 0.8141, 0.0, 0.0, 0.0, 0.0, 0.0, 0.0, 0.0, 0.0, 0.0, 0.0, 0.0, 0.0, 0.0, 0.0, 0.0, 0.0, 0.625, 0.8141, 0.625, 0.8141, 0.0, 0.0, 0.0, 0.0, 0.0, 0.0, 0.0, 0.0, 0.0, 0.0, 0.0, 0.0, 0.0, 0.0, 0.0, 0.0, 0.0, 0.0, 0.0, 0.0, 0.0, 0.0, 0.0, 0.0, 0.0, 0.0, 0.0, 0.0, 0.0, 0.0, 0.0, 0.0, 0.0, 0.0, 0.3159, 0.3791, 0.625, 0.75, 0.0, 0.0, 0.0, 0.0, 0.0, 0.0, 0.0, 0.0, 0.0, 0.0, 0.0, 0.0, 0.0, 0.0, 0.0, 0.0, 0.0, 0.0, 0.0, 0.0, 0.0, 0.0, 0.0, 0.0, 0.0, 0.0, 0.625, 0.6859, 0.875, 0.6859, 0.875, 0.75, 0.625, 0.75, 0.6891, 0.5, 0.875, 0.5, 0.875, 0.75, 0.6891, 0.75, 0.625, 0.5, 0.6891, 0.5, 0.6891, 0.75, 0.625, 0.75, 0.625, 0.5, 0.875, 0.5, 0.875, 0.6859, 0.625, 0.6859, 0.625, 1.0, 0.625, 0.8141, 0.625, 0.8141, 0.625, 1.0, 0.625, 0.75, 0.625, 0.6859, 0.625, 0.6859, 0.625, 0.75, 0.0, 0.0, 0.0, 0.0, 0.0, 0.0, 0.0, 0.0, 0.0, 0.0, 0.0, 0.0, 0.0, 0.0, 0.0, 0.0, 0.0, 0.0, 0.0, 0.0, 0.3159, 0.3791, 0.0, 0.0, 0.5032, 0.05947, 0.125, 0.6905, 0.1655, 0.6905, 0.375, 0.9595, 0.5032, 0.9595, 0.6238, 0.45, 0.5016, 0.45, 0.5009, 0.2499, 0.688, 0.3796, 0.875, 0.5092, 0.625, 0.75, 0.625, 0.6859, 0.625, 0.6859, 0.625, 0.75, 0.625, 1.0, 0.625, 0.8141, 0.625, 0.8141, 0.625, 1.0, 0.625, 0.6859, 0.625, 0.5, 0.625, 0.5, 0.625, 0.6859, 0.625, 0.75, 0.625, 0.5, 0.625, 0.5, 0.625, 0.75, 0.625, 1.0, 0.625, 0.75, 0.625, 0.75, 0.625, 1.0, 0.625, 0.8141, 0.625, 0.75, 0.625, 0.75, 0.625, 0.8141, 0.625, 0.6859, 0.625, 0.5, 0.625, 0.5, 0.625, 0.6859, 0.625, 1.0, 0.625, 0.8141, 0.625, 0.8141, 0.625, 1.0, 0.625, 0.75, 0.625, 0.6859, 0.625, 0.6859, 0.625, 0.75, 0.625, 0.8141, 0.625, 0.75, 0.625, 0.75, 0.625, 0.8141, 0.625, 0.75, 0.625, 0.5, 0.625, 0.5, 0.625, 0.75, 0.625, 1.0, 0.625, 0.75, 0.625, 0.75, 0.625, 1.0, 0.625, 0.6859, 0.625, 0.5, 0.625, 0.8141, 0.625, 0.75, 0.625, 0.5, 0.625, 0.75])
me_cube_002.use_remesh_fix_poles = True
me_cube_002.use_remesh_preserve_attributes = False
me_cube_002.use_mirror_vertex_groups = False
me_cube_002.update()
arm_armature = bpy.data.armatures.new('Armature')  # bones are not reproduced

# ---- objects
ob_light = bpy.data.objects.new('Light', light_light)
ob_camera = bpy.data.objects.new('Camera', cam_camera)
ob_skeleton = bpy.data.objects.new('Skeleton', me_cube_002)
ob_armature = bpy.data.objects.new('Armature', arm_armature)

# ---- transforms, parenting, visibility, modifiers, constraints
ob_light.location = (4.076, 1.005, 5.904)
ob_light.rotation_euler = (0.6503, 0.05522, 1.866)
ob_light.lock_rotations_4d = False
ob_light.empty_display_type = 'ARROWS'
ob_light.color = (0.0, 0.0, 0.0, 0.0)
ob_light.lineart.crease_threshold = 0.0
ob_camera.location = (7.359, -6.926, 4.958)
ob_camera.rotation_euler = (1.109, 0.0, 0.8149)
ob_camera.lock_rotations_4d = False
ob_camera.empty_display_type = 'ARROWS'
ob_camera.color = (0.0, 0.0, 0.0, 0.0)
ob_camera.display_type = 'WIRE'
ob_camera.lineart.crease_threshold = 0.0
ob_skeleton.parent = ob_armature
ob_skeleton.matrix_parent_inverse = Matrix(((0.3062, -0.0, 0.0, -0.0005671), (-0.0, 0.3062, -0.0, -0.1068), (0.0, -0.0, 0.3062, 2.597), (-0.0, 0.0, -0.0, 1.0)))
ob_skeleton.location = (0.0, 0.0, 0.0)
ob_skeleton.lineart.crease_threshold = 0.0
_vg = ob_skeleton.vertex_groups.new(name='Bone')
for _i, _w in zip([83, 86, 89, 90, 92, 111, 112, 113, 114, 115, 116, 117, 118, 119, 124, 125, 126, 127, 128, 129, 130, 131, 132, 133, 134, 299, 300, 301, 302, 303, 312, 313, 336, 337, 372, 373, 374, 375, 376, 377, 378, 379, 380, 381, 382, 383, 384, 385, 386, 387, 388, 389, 390, 391, 392, 393, 394, 395, 396, 397, 398, 399, 400, 401, 402, 403, 404, 405, 406, 407, 408, 409, 410, 411, 412, 413, 414, 415, 452, 453, 455, 456, 457, 458, 459, 460, 461, 462, 463, 464, 465, 466, 467, 468, 469, 470, 471, 472, 473, 474, 475, 476, 477, 478, 479, 506, 507, 508], [0.713, 0.1703, 0.6129, 0.1954, 0.4225, 0.6716, 0.3407, 0.641, 0.3315, 0.5018, 0.6302, 0.3994, 0.539, 0.4872, 0.9976, 0.9996, 0.9998, 0.999, 0.9944, 0.9937, 1.001, 0.9869, 0.9701, 0.9042, 0.9856, 0.1575, 0.01288, 0.0304, 0.1107, 0.1362, 0.1308, 0.1204, 0.01221, 0.08975, 0.6755, 0.1605, 0.2607, 0.6554, 0.3322, 0.5016, 0.4092, 0.1474, 0.9303, 0.335, 0.4787, 0.7092, 0.3055, 0.6649, 0.5159, 0.1654, 0.339, 0.589, 0.7161, 0.3908, 0.6706, 0.5324, 0.662, 0.2526, 0.652, 0.4979, 0.1708, 0.3316, 0.39, 0.9331, 0.41, 0.2414, 0.7213, 0.3381, 0.648, 0.2531, 0.2976, 0.3806, 0.8249, 0.2461, 0.1842, 0.1284, 0.2256, 0.1509, 0.1164, 0.05452, 0.1174, 0.2404, 0.4421, 0.06063, 0.4641, 0.9468, 0.9829, 0.9993, 0.9991, 0.6072, 0.9621, 0.8339, 0.9228, 0.8819, 0.9965, 0.967, 0.9949, 0.9912, 0.9993, 0.997, 1.0, 0.9956, 0.9999, 0.9991, 0.9998, 0.06028, 0.06174, 0.05123]): _vg.add([_i], _w, 'REPLACE')
_vg = ob_skeleton.vertex_groups.new(name='Bone.001')
for _i, _w in zip([74, 75, 76, 77, 78, 79, 80, 81, 82, 84, 85, 87, 88, 91, 93, 94, 95, 96, 97, 98, 99, 100, 101, 102, 103, 104, 105, 106, 107, 108, 109, 110, 120, 121, 122, 123, 448, 449, 450, 451, 452, 453, 454, 455, 456, 457, 458, 459, 460, 464, 465, 466, 467, 468, 470], [0.03199, 0.05421, 0.04501, 0.0565, 0.154, 0.1305, 0.07233, 0.1619, 0.6124, 0.737, 0.7664, 0.9059, 0.9465, 0.7566, 0.8516, 0.9291, 0.9203, 0.9663, 0.9835, 0.9635, 0.9806, 0.9944, 0.995, 0.993, 0.9877, 0.9979, 0.9987, 0.997, 0.9965, 0.9987, 0.9995, 0.9979, 0.9946, 0.9979, 0.9992, 0.9953, 0.9885, 0.9947, 0.9995, 0.9817, 0.8836, 0.9455, 1.007, 0.8826, 0.7596, 0.5579, 0.9394, 0.5359, 0.05314, 0.3928, 0.02576, 0.1661, 0.07718, 0.1181, 0.01605]): _vg.add([_i], _w, 'REPLACE')
_vg = ob_skeleton.vertex_groups.new(name='Bone.002')
for _i, _w in zip([42, 45, 46, 47, 48, 49, 50, 51, 52, 53, 54, 55, 56, 57, 58, 59, 60, 61, 62, 63, 64, 65, 66, 67, 68, 69, 70, 71, 72, 73, 74, 75, 76, 77, 78, 79, 80, 81, 82, 84, 85, 87, 88, 91, 93, 94, 95, 96, 98, 135, 136, 137, 138, 139, 141, 143, 145, 147, 148, 149, 150, 151, 152, 153, 154, 155, 156, 157, 158, 159, 160, 161, 162, 163, 164, 165, 166, 167, 168, 171, 172, 175, 176, 177, 178, 179, 180, 181, 182, 183, 184, 185, 186, 187, 188, 189, 190, 191, 192, 193, 194, 195, 196, 197, 198, 199, 200, 201, 202, 203, 204, 205, 206, 283, 287, 289, 416, 417, 418, 419, 420, 421, 422, 423, 424, 425, 426, 427, 428, 429, 430, 431, 432, 433, 434, 435, 436, 437, 438, 439, 440, 441, 442, 443, 444, 445, 446, 447, 480, 481, 482, 483, 484, 485, 486, 487, 488, 489, 490, 491, 492, 493, 494, 495], [0.0008789, 0.04405, 0.08228, 0.1095, 0.09421, 0.1323, 0.5232, 0.8453, 0.8851, 0.806, 0.8957, 0.9514, 0.9853, 0.9257, 0.9719, 0.9797, 0.9955, 0.9703, 0.9974, 0.9897, 0.9982, 0.985, 0.9997, 0.9877, 0.994, 0.9841, 0.9997, 0.9816, 0.9892, 0.9759, 0.959, 0.9452, 0.9524, 0.9427, 0.846, 0.8694, 0.9277, 0.838, 0.3876, 0.2629, 0.2335, 0.09404, 0.05352, 0.2433, 0.1484, 0.07089, 0.07966, 0.01727, 0.02297, 0.293, 0.05858, 0.3337, 0.1058, 0.3153, 0.3204, 0.3229, 0.3051, 0.2292, 0.3335, 0.3369, 0.3225, 0.2715, 0.3621, 0.3163, 0.3213, 0.3203, 0.3368, 0.3436, 0.3468, 0.2542, 0.2382, 0.06386, 0.04863, 0.1988, 0.1874, 0.01958, 0.00114, 0.2209, 0.2206, 0.2313, 0.2308, 0.2723, 0.2192, 0.1915, 0.1522, 0.08522, 0.1172, 0.1532, 0.194, 0.2564, 0.2798, 0.3261, 0.3524, 0.3022, 0.2803, 0.3311, 0.005062, 0.07176, 0.3037, 0.2932, 0.3482, 0.4243, 0.2497, 0.1303, 0.1719, 0.2064, 0.3169, 0.06128, 0.1056, 0.1531, 0.2197, 0.2813, 0.3685, 0.05581, 0.06439, 0.01219, 0.3036, 0.3297, 0.3167, 0.3176, 0.3193, 0.3128, 0.3262, 0.3085, 0.3096, 0.3254, 0.3164, 0.3178, 0.3185, 0.3132, 0.3223, 0.3129, 0.3233, 0.3122, 0.3212, 0.3173, 0.3177, 0.3163, 0.3181, 0.314, 0.321, 0.3149, 0.3196, 0.3173, 0.3177, 0.3163, 0.3179, 0.316, 0.3199, 0.316, 0.3191, 0.3177, 0.3178, 0.3173, 0.318, 0.3165, 0.3192, 0.3168, 0.3188, 0.3177, 0.3178, 0.3173, 0.3179, 0.3169]): _vg.add([_i], _w, 'REPLACE')
_vg = ob_skeleton.vertex_groups.new(name='Bone.003')
for _i, _w in zip([7, 30, 32, 34, 36, 38, 39, 40, 41, 42, 43, 44, 45, 46, 47, 48, 49, 50, 51, 52, 53, 54, 55, 57, 58, 61], [0.04602, 0.06978, 0.01079, 0.2313, 0.0675, 0.4222, 0.0902, 0.1328, 0.09278, 0.7732, 0.8056, 0.8076, 0.7333, 0.8882, 0.8517, 0.8812, 0.7896, 0.4679, 0.147, 0.1119, 0.1789, 0.1022, 0.04015, 0.06798, 0.00525, 0.001732]): _vg.add([_i], _w, 'REPLACE')
_vg = ob_skeleton.vertex_groups.new(name='Bone.004')
for _i, _w in zip([0, 1, 2, 3, 4, 5, 6, 7, 8, 9, 10, 11, 12, 13, 14, 15, 16, 17, 18, 19, 20, 21, 22, 23, 24, 25, 26, 27, 28, 29, 30, 31, 32, 33, 34, 35, 36, 37, 38, 39, 40, 41, 42, 43, 44, 45, 46, 47, 49, 557], [0.9996, 0.9996, 0.9845, 0.9994, 0.9784, 0.9955, 0.9945, 0.9513, 0.9998, 0.9998, 0.9994, 0.9997, 0.9999, 0.9989, 0.9997, 0.9955, 0.9989, 0.9996, 0.9989, 0.9983, 0.996, 0.9983, 0.9993, 0.9971, 0.9988, 0.9998, 0.9944, 0.9765, 0.9982, 0.9985, 0.9293, 0.9868, 0.9691, 0.997, 0.7656, 0.9773, 0.9314, 0.9968, 0.572, 0.9069, 0.8647, 0.9012, 0.2014, 0.1729, 0.1724, 0.2197, 0.009016, 0.02763, 0.07802, 0.9899]): _vg.add([_i], _w, 'REPLACE')
_vg = ob_skeleton.vertex_groups.new(name='collar.L')
for _i, _w in zip([135, 136, 137, 138, 139, 140, 141, 142, 143, 144, 145, 146, 147, 148, 149, 150, 151, 152, 153, 154, 155, 156, 157, 158, 159, 160, 161, 162, 163, 164, 165, 166, 167, 168, 169, 170, 171, 172, 173, 174, 175, 176, 177, 178, 179, 180, 181, 182, 183, 184, 185, 186, 187, 188, 189, 190, 191, 192, 193, 194, 195, 196, 197, 198, 199, 200, 201, 202, 203, 204, 205, 206, 207, 208, 211, 213, 214, 215, 216, 217, 218, 221, 222, 241, 242, 245, 246, 253, 254, 255, 256, 257, 258, 283, 284, 285, 286, 287, 288, 289, 290, 416, 417, 418, 419, 420, 421, 422, 423, 424, 425, 426, 427, 428, 429, 430, 431, 432, 433, 434, 435, 436, 437, 438, 439, 440, 441, 442, 443, 444, 445, 446, 447, 480, 481, 482, 483, 484, 485, 486, 487, 488, 489, 490, 491, 492, 493, 494, 495], [0.7042, 0.94, 0.6634, 0.8906, 0.6819, 0.9229, 0.6768, 0.9267, 0.6742, 0.9749, 0.6921, 0.9887, 0.7682, 0.6631, 0.6603, 0.6747, 0.7258, 0.635, 0.6808, 0.6759, 0.6769, 0.6604, 0.6534, 0.6501, 0.742, 0.7579, 0.9274, 0.9424, 0.7984, 0.81, 0.9635, 0.9734, 0.7758, 0.776, 0.973, 0.9849, 0.7651, 0.7656, 0.915, 0.8995, 0.7238, 0.7766, 0.8043, 0.8437, 0.9132, 0.8808, 0.8445, 0.8035, 0.7409, 0.7174, 0.671, 0.6447, 0.695, 0.717, 0.666, 0.9718, 0.9245, 0.6935, 0.704, 0.649, 0.5729, 0.7476, 0.8644, 0.8224, 0.7886, 0.6794, 0.9374, 0.8922, 0.8445, 0.7776, 0.7159, 0.6286, 0.7348, 0.5554, 0.01428, 0.6816, 0.1501, 0.7346, 0.1159, 0.9454, 0.8631, 0.07325, 0.2077, 0.9336, 0.523, 0.1229, 0.7767, 0.9771, 0.9978, 0.9916, 0.9857, 0.9567, 0.9529, 0.942, 0.9919, 0.9745, 0.9866, 0.9342, 0.9858, 0.9682, 0.9961, 0.6936, 0.6674, 0.6805, 0.6796, 0.6779, 0.6844, 0.6709, 0.6886, 0.6876, 0.6717, 0.6807, 0.6794, 0.6787, 0.684, 0.6748, 0.6843, 0.6739, 0.685, 0.6759, 0.6798, 0.6795, 0.6809, 0.6791, 0.6832, 0.6762, 0.6823, 0.6776, 0.6799, 0.6794, 0.6808, 0.6793, 0.6811, 0.6772, 0.6812, 0.678, 0.6795, 0.6793, 0.6799, 0.6792, 0.6807, 0.678, 0.6803, 0.6784, 0.6795, 0.6793, 0.6799, 0.6792, 0.6802]): _vg.add([_i], _w, 'REPLACE')
_vg = ob_skeleton.vertex_groups.new(name='Bicept.L')
for _i, _w in zip([140, 142, 173, 174, 207, 208, 209, 210, 211, 212, 213, 214, 215, 216, 217, 218, 219, 220, 221, 222, 223, 224, 225, 226, 227, 228, 229, 230, 231, 232, 233, 234, 235, 236, 237, 238, 239, 240, 241, 242, 243, 244, 245, 246, 247, 248, 249, 250, 251, 252, 259, 260, 262, 263, 265, 272, 273, 291, 294, 295, 296], [0.07667, 0.07074, 0.06968, 0.08714, 0.2652, 0.4443, 0.9823, 0.9981, 0.9677, 0.9888, 0.3177, 0.8498, 0.2649, 0.8841, 0.05454, 0.1361, 0.9812, 0.9971, 0.9267, 0.7921, 0.2653, 0.1677, 0.2775, 0.2655, 0.9979, 0.9959, 0.9904, 0.9887, 0.8546, 0.8414, 0.9041, 0.8786, 0.05809, 0.274, 0.9882, 0.9993, 0.957, 0.8588, 0.06088, 0.4769, 0.9753, 0.9957, 0.8771, 0.222, 0.2416, 0.1975, 0.995, 0.9931, 0.8483, 0.8718, 0.4041, 0.2125, 0.1629, 0.00693, 0.05372, 0.3689, 0.04821, 0.1157, 0.2372, 0.01117, 0.02762]): _vg.add([_i], _w, 'REPLACE')
_vg = ob_skeleton.vertex_groups.new(name='arm.L')
for _i, _w in zip([223, 224, 225, 226, 231, 232, 233, 234, 235, 236, 239, 240, 247, 248, 251, 252, 259, 260, 261, 262, 263, 264, 265, 266, 267, 268, 269, 270, 271, 272, 273, 274, 275, 276, 277, 279, 280, 281, 291, 292, 293, 294, 295, 296, 297, 298, 512, 514, 516, 518, 520, 521, 522, 523, 524, 525, 526, 532, 533, 534, 535, 536, 537, 539, 540, 544, 545, 547, 548, 549, 552, 553], [0.7353, 0.8332, 0.7234, 0.7363, 0.1456, 0.1589, 0.09595, 0.1216, 0.9421, 0.7278, 0.03613, 0.1415, 0.7592, 0.8044, 0.152, 0.1283, 0.5996, 0.7913, 0.9552, 0.8415, 0.9306, 0.9924, 0.9428, 0.9624, 0.7517, 0.8657, 0.9791, 0.7217, 0.9634, 0.6329, 0.9411, 0.9457, 0.9446, 0.5493, 0.1171, 0.1038, 0.006408, 0.05661, 0.8869, 0.7803, 0.5437, 0.7647, 0.9369, 0.9417, 0.08869, 0.04569, 0.03993, 0.01693, 0.02156, 0.01347, 0.02393, 0.2472, 0.1994, 0.3103, 0.2047, 0.01236, 0.05274, 0.1856, 0.4265, 0.5015, 0.01567, 0.3761, 0.1509, 0.1944, 0.05323, 0.002713, 0.0002523, 0.004668, 0.006924, 0.003589, 0.05461, 0.02524]): _vg.add([_i], _w, 'REPLACE')
_vg = ob_skeleton.vertex_groups.new(name='Hand.L')
for _i, _w in zip([267, 270, 277, 278, 279, 280, 281, 282, 292, 297, 298, 511, 512, 513, 514, 515, 516, 517, 518, 519, 520, 521, 522, 523, 524, 526, 531, 532, 533, 534, 536, 541, 544, 545, 546, 547, 548, 549, 550, 551, 552, 553, 554], [0.02365, 0.07107, 0.1798, 0.8045, 0.4259, 0.08789, 0.1713, 0.2014, 0.05428, 0.5142, 0.009316, 0.1018, 0.247, 0.1088, 0.131, 0.1251, 0.1721, 0.09539, 0.1635, 0.09602, 0.08727, 0.2985, 0.05746, 0.1407, 0.3261, 0.005814, 0.006667, 0.01012, 0.2028, 0.09345, 0.2294, 0.000894, 0.124, 0.1246, 0.1242, 0.1373, 0.1407, 0.1238, 0.1152, 0.1119, 0.2495, 0.05532, 0.0173]): _vg.add([_i], _w, 'REPLACE')
_vg = ob_skeleton.vertex_groups.new(name='picky1.L')
for _i, _w in zip([267, 270, 277, 278, 279, 281, 282, 297, 511, 512, 513, 514, 515, 516, 517, 518, 519, 521, 523, 524, 533, 534, 544, 545, 546, 547, 548, 549, 550, 551, 552], [0.006737, 0.01471, 0.09628, 0.02057, 0.1112, 0.1712, 0.4299, 0.09418, 0.1218, 0.3314, 0.1413, 0.209, 0.3965, 0.3122, 0.1767, 0.3457, 0.2034, 0.04129, 0.04699, 0.01704, 0.01528, 0.02037, 0.2598, 0.2806, 0.2985, 0.2999, 0.2963, 0.2536, 0.2696, 0.2506, 0.2754]): _vg.add([_i], _w, 'REPLACE')
_vg = ob_skeleton.vertex_groups.new(name='picky2.L')
for _i, _w in zip([277, 279, 281, 282, 297, 511, 512, 513, 514, 515, 516, 517, 518, 519, 523, 544, 545, 546, 547, 548, 549, 550, 551, 552], [0.07849, 0.02173, 0.09868, 0.01672, 0.004799, 0.02646, 0.0532, 0.005314, 0.1805, 0.07497, 0.1014, 0.07364, 0.09268, 0.06603, 0.005994, 0.1589, 0.141, 0.1243, 0.1302, 0.1325, 0.1658, 0.1138, 0.1121, 0.06323]): _vg.add([_i], _w, 'REPLACE')
_vg = ob_skeleton.vertex_groups.new(name='hand2.L')
for _i, _w in zip([267, 268, 270, 274, 275, 276, 277, 278, 279, 280, 281, 282, 292, 293, 297, 298, 511, 512, 513, 514, 515, 516, 517, 518, 519, 520, 521, 522, 523, 524, 525, 526, 527, 528, 529, 530, 531, 532, 533, 534, 535, 536, 537, 538, 539, 540, 541, 542, 543, 544, 545, 546, 547, 548, 549, 550, 551, 552, 553, 554, 555, 556], [0.1505, 0.0853, 0.1486, 0.01045, 0.01712, 0.3796, 0.1145, 0.05778, 0.1338, 0.117, 0.0662, 0.01223, 0.1278, 0.4148, 0.1247, 0.6207, 0.0362, 0.06203, 0.01786, 0.03577, 0.008622, 0.04607, 0.01067, 0.03728, 0.00496, 0.8537, 0.2922, 0.4614, 0.2558, 0.3556, 0.8921, 0.635, 0.173, 0.06374, 0.02745, 0.07225, 0.08922, 0.6236, 0.2698, 0.2317, 0.9613, 0.3274, 0.8004, 0.0226, 0.6984, 0.7774, 0.2476, 0.09635, 0.03033, 0.02194, 0.01986, 0.01747, 0.0256, 0.02812, 0.02265, 0.01394, 0.01344, 0.07128, 0.3866, 0.1812, 0.0852, 0.03201]): _vg.add([_i], _w, 'REPLACE')
_vg = ob_skeleton.vertex_groups.new(name='thumb1.L')
for _i, _w in zip([267, 276, 277, 278, 279, 280, 281, 282, 297, 298, 511, 512, 513, 514, 515, 516, 517, 518, 519, 521, 522, 523, 524, 525, 526, 527, 528, 529, 530, 531, 532, 533, 534, 536, 537, 538, 539, 540, 541, 542, 543, 544, 545, 546, 547, 548, 549, 550, 551, 552, 553, 554, 555, 556], [0.01336, 0.02464, 0.2834, 0.05509, 0.1048, 0.6683, 0.1609, 0.06675, 0.08343, 0.2651, 0.1717, 0.08636, 0.1312, 0.1005, 0.06677, 0.08751, 0.09171, 0.0802, 0.07931, 0.06803, 0.236, 0.1666, 0.04317, 0.05112, 0.2515, 0.7365, 0.7527, 0.5168, 0.7948, 0.7915, 0.1353, 0.03779, 0.1034, 0.005571, 0.01082, 0.4512, 0.07248, 0.1318, 0.6458, 0.7545, 0.4983, 0.08192, 0.079, 0.07637, 0.07919, 0.08059, 0.0829, 0.07706, 0.07865, 0.1032, 0.4527, 0.6815, 0.7486, 0.5238]): _vg.add([_i], _w, 'REPLACE')
_vg = ob_skeleton.vertex_groups.new(name='thumb2.L')
for _i, _w in zip([277, 278, 279, 280, 281, 282, 297, 511, 512, 513, 514, 515, 516, 517, 518, 519, 521, 522, 523, 527, 528, 529, 530, 531, 534, 538, 541, 542, 543, 544, 545, 546, 547, 548, 549, 550, 551, 552, 553, 554, 555, 556], [0.1318, 0.007245, 0.08557, 0.06485, 0.2757, 0.2215, 0.06815, 0.5022, 0.1754, 0.5422, 0.303, 0.2884, 0.2433, 0.5136, 0.2428, 0.5111, 0.01974, 0.001342, 0.05393, 0.02955, 0.1401, 0.4118, 0.09074, 0.06045, 0.006108, 0.4844, 0.03307, 0.09281, 0.4299, 0.3134, 0.315, 0.3193, 0.2886, 0.2827, 0.3111, 0.3704, 0.3935, 0.1833, 0.04115, 0.05719, 0.1119, 0.4011]): _vg.add([_i], _w, 'REPLACE')
_vg = ob_skeleton.vertex_groups.new(name='collar.R')
_vg = ob_skeleton.vertex_groups.new(name='Bicept.R')
_vg = ob_skeleton.vertex_groups.new(name='arm.R')
_vg = ob_skeleton.vertex_groups.new(name='Hand.R')
_vg = ob_skeleton.vertex_groups.new(name='picky1.R')
_vg = ob_skeleton.vertex_groups.new(name='picky2.R')
_vg = ob_skeleton.vertex_groups.new(name='hand2.R')
_vg = ob_skeleton.vertex_groups.new(name='thumb1.R')
_vg = ob_skeleton.vertex_groups.new(name='thumb2.R')
_vg = ob_skeleton.vertex_groups.new(name='leg_haut.L')
for _i, _w in zip([83, 86, 89, 90, 92, 111, 112, 113, 114, 115, 116, 117, 118, 119, 132, 133, 299, 300, 301, 302, 303, 304, 305, 306, 307, 308, 309, 310, 311, 312, 313, 314, 315, 316, 317, 318, 319, 320, 321, 322, 323, 324, 325, 326, 327, 328, 329, 332, 333, 334, 335, 336, 337, 338, 339, 340, 341, 342, 343, 344, 345, 346, 347, 348, 349, 351, 353, 361, 366, 369, 372, 373, 374, 375, 376, 377, 378, 379, 380, 381, 382, 383, 384, 385, 386, 387, 388, 389, 390, 391, 392, 393, 394, 395, 396, 397, 398, 399, 400, 401, 402, 403, 404, 405, 406, 407, 408, 409, 410, 411, 412, 413, 414, 415, 496, 497, 498, 499, 500, 501, 502, 503, 504, 505, 506, 507, 508, 509, 510], [0.287, 0.8297, 0.3871, 0.8046, 0.5775, 0.3284, 0.6593, 0.359, 0.6685, 0.4982, 0.3698, 0.6006, 0.4609, 0.5128, 0.009731, 0.09578, 0.8425, 0.9686, 0.9598, 0.8893, 0.8638, 0.9998, 0.9999, 0.9996, 0.9986, 0.9926, 0.9785, 0.9913, 0.979, 0.8692, 0.8797, 0.9991, 0.9997, 0.9919, 0.9863, 0.05468, 0.05027, 0.0319, 0.07904, 0.9582, 0.9722, 0.9625, 0.9866, 0.1812, 0.3917, 0.1584, 0.1975, 0.9768, 0.9679, 0.1219, 0.1717, 0.9689, 0.9102, 0.9996, 0.9994, 0.9812, 0.9932, 0.03405, 0.05659, 0.9685, 0.9864, 0.2613, 0.1713, 0.02349, 0.04356, 0.05643, 0.05641, 0.01677, 0.05642, 0.02457, 0.3245, 0.8395, 0.7393, 0.3446, 0.6678, 0.4984, 0.5908, 0.8526, 0.06973, 0.665, 0.5213, 0.2908, 0.6945, 0.3351, 0.4841, 0.8346, 0.661, 0.411, 0.2839, 0.6092, 0.3294, 0.4676, 0.338, 0.7474, 0.348, 0.5021, 0.8292, 0.6684, 0.61, 0.06686, 0.59, 0.7586, 0.2787, 0.6619, 0.352, 0.7469, 0.7024, 0.6194, 0.1751, 0.7539, 0.8158, 0.8716, 0.7744, 0.8491, 0.9994, 0.9996, 0.9914, 0.9912, 0.03967, 0.05686, 0.9814, 0.9729, 0.1972, 0.307, 0.9397, 0.9383, 0.9488, 0.9703, 0.9986]): _vg.add([_i], _w, 'REPLACE')
_vg = ob_skeleton.vertex_groups.new(name='leg_bas.L')
for _i, _w in zip([318, 319, 320, 321, 322, 323, 324, 326, 327, 328, 329, 330, 331, 333, 334, 335, 342, 343, 344, 346, 347, 348, 349, 350, 351, 352, 353, 354, 355, 356, 357, 358, 359, 360, 361, 362, 363, 364, 365, 366, 367, 368, 369, 370, 371, 500, 501, 503, 504, 505, 509, 558, 559, 560, 561, 562, 563, 564, 565, 566, 567, 568, 569], [0.9499, 0.9548, 0.9624, 0.9261, 0.03369, 0.005639, 0.02514, 0.8196, 0.6093, 0.8426, 0.8035, 0.9885, 0.9855, 0.01435, 0.8785, 0.8288, 0.9622, 0.95, 0.01312, 0.7399, 0.8296, 0.977, 0.9675, 0.9619, 0.9585, 0.9315, 0.9585, 0.9896, 0.985, 0.5314, 0.502, 0.5614, 0.5143, 0.9651, 0.9744, 0.9717, 0.8955, 0.9116, 0.5119, 0.9585, 0.4986, 0.4836, 0.9728, 0.9451, 0.9577, 0.9612, 0.9491, 0.004199, 0.8038, 0.6941, 0.009364, 0.476, 0.5332, 0.4966, 0.4261, 0.5037, 0.4237, 0.2791, 0.2504, 0.2394, 0.2761, 0.2326, 0.2716]): _vg.add([_i], _w, 'REPLACE')
_vg = ob_skeleton.vertex_groups.new(name='foot.L')
for _i, _w in zip([350, 352, 356, 357, 358, 359, 363, 364, 365, 367, 368, 371, 558, 559, 560, 561, 562, 563, 564, 565, 566, 567, 568, 569], [0.001993, 0.005542, 0.3645, 0.4876, 0.3121, 0.2913, 0.07877, 0.05235, 0.2147, 0.2782, 0.1933, 0.0056, 0.1983, 0.1639, 0.1849, 0.1733, 0.1719, 0.1603, 0.1831, 0.1417, 0.1382, 0.1621, 0.1364, 0.1536]): _vg.add([_i], _w, 'REPLACE')
_vg = ob_skeleton.vertex_groups.new(name='toes.L')
for _i, _w in zip([352, 356, 358, 359, 364, 365, 367, 368, 370, 558, 559, 560, 561, 562, 563, 564, 565, 566, 567, 568, 569], [0.02536, 0.09817, 0.1214, 0.1736, 0.02631, 0.2702, 0.21, 0.3204, 0.01295, 0.3196, 0.2968, 0.3104, 0.3954, 0.317, 0.4111, 0.5289, 0.5963, 0.6118, 0.5525, 0.618, 0.5646]): _vg.add([_i], _w, 'REPLACE')
_vg = ob_skeleton.vertex_groups.new(name='leg_haut.R')
_vg = ob_skeleton.vertex_groups.new(name='leg_bas.R')
_vg = ob_skeleton.vertex_groups.new(name='foot.R')
_vg = ob_skeleton.vertex_groups.new(name='toes.R')
_m = ob_skeleton.modifiers.new('Mirror', 'MIRROR')
_m.use_clip = True
_m.merge_threshold = 0.0001
_m = ob_skeleton.modifiers.new('Armature', 'ARMATURE')
_m.object = ob_armature
ob_armature.location = (0.001852, 0.3488, -8.481)
ob_armature.scale = (3.265, 3.265, 3.265)
ob_armature.show_in_front = True
ob_armature.lineart.crease_threshold = 0.0

# ---- collection membership
col_collection.objects.link(ob_light)
col_collection.objects.link(ob_camera)
col_collection.objects.link(ob_skeleton)
col_collection.objects.link(ob_armature)

# ---- scene / render settings (as saved in the file)
scene.camera = ob_camera
scene.frame_start = 1; scene.frame_end = 250; scene.frame_set(1)
scene.render.engine = 'BLENDER_EEVEE_NEXT'
scene.cycles.use_denoising = False
scene.cycles.samples = 128
scene.cycles.sampling_pattern = 'TABULATED_SOBOL'
scene.cycles.use_adaptive_sampling = False
scene.cycles.use_light_tree = False
scene.view_settings.view_transform = 'Filmic'
bpy.context.view_layer.update()
